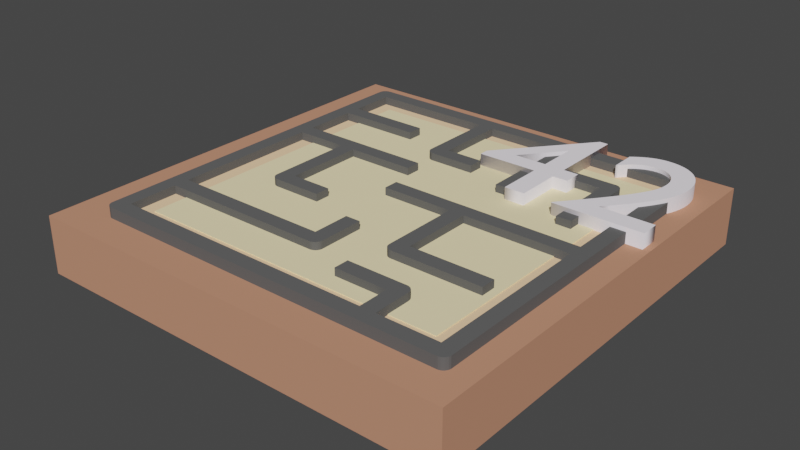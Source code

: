 # Source: box42V2.blend  (saved by Blender 2.82.7; exported with 4.5.12 LTS)
import bpy
from mathutils import Matrix  # noqa: F401  (used for matrix-valued properties, if any)

bpy.ops.wm.read_factory_settings(use_empty=True)
scene = bpy.context.scene
scene.name = 'Scene'

# ---- collections
col_collection = bpy.data.collections.new('Collection'); scene.collection.children.link(col_collection)

# ---- materials (node trees are filled in below, after node groups)
mat_svgmat_544 = bpy.data.materials.new('SVGMat.544')
mat_svgmat_544.use_transparent_shadow = False
mat_svgmat_544.diffuse_color = (1.0, 0.6829, 0.4074, 1.0)
mat_svgmat_543 = bpy.data.materials.new('SVGMat.543')
mat_svgmat_543.use_transparent_shadow = False
mat_svgmat_543.diffuse_color = (1.0, 0.8564, 0.501, 1.0)
mat_svgmat_542 = bpy.data.materials.new('SVGMat.542')
mat_svgmat_542.use_transparent_shadow = False
mat_svgmat_542.diffuse_color = (0.1193, 0.1193, 0.1193, 1.0)
mat_material_002 = bpy.data.materials.new('Material.002')
mat_material_002.use_transparent_shadow = False
mat_material_002.diffuse_color = (0.5647, 0.2705, 0.1714, 1.0)
mat_material_001 = bpy.data.materials.new('Material.001')
mat_material_001.use_transparent_shadow = False
mat_material_001.diffuse_color = (0.9961, 0.9335, 1.0, 1.0)

# ---- material node trees

# ---- world
world_world = bpy.data.worlds.new('World'); scene.world = world_world
world_world.color = (0.05088, 0.05088, 0.05088)
world_world.use_sun_shadow = False
world_world.sun_shadow_jitter_overblur = 0.0

# ---- meshes
me_curve_347 = bpy.data.meshes.new('Curve.347')
me_curve_347.from_pydata([(0.1355, 0.07054, 0.0), (0.1355, 0.002822, 0.0), (0.1072, 0.002822, 0.0), (0.002822, 0.002822, 0.0), (0.002822, 0.02681, 0.0), (0.002822, 0.08747, 0.0), (0.002822, 0.1129, 0.0), (0.002822, 0.1354, 0.0), (0.05503, 0.1354, 0.0), (0.09031, 0.1354, 0.0), (0.1355, 0.1354, 0.0), (0.1355, 0.07054, 0.004179), (0.1355, 0.002822, 0.004179), (0.1072, 0.002822, 0.004179), (0.002822, 0.002822, 0.004179), (0.002822, 0.02681, 0.004179), (0.002822, 0.08747, 0.004179), (0.002822, 0.1129, 0.004179), (0.002822, 0.1354, 0.004179), (0.05503, 0.1354, 0.004179), (0.09031, 0.1354, 0.004179), (0.1355, 0.1354, 0.004179)], [], [(6, 7, 8), (6, 8, 9), (6, 9, 10), (6, 10, 0), (5, 6, 0), (4, 5, 0), (4, 0, 1), (3, 4, 1), (2, 3, 1), (17, 19, 18), (17, 20, 19), (17, 21, 20), (17, 11, 21), (16, 11, 17), (15, 11, 16), (15, 12, 11), (14, 12, 15), (13, 12, 14), (8, 7, 18, 19), (6, 5, 16, 17), (10, 9, 20, 21), (3, 2, 13, 14), (7, 6, 17, 18), (1, 0, 11, 12), (9, 8, 19, 20), (5, 4, 15, 16), (2, 1, 12, 13), (0, 10, 21, 11), (4, 3, 14, 15)])
_uv = me_curve_347.uv_layers.new(name='UVMap')
_uv.uv.foreach_set('vector', [0.6, 0.0, 0.7, 0.0, 0.8, 0.0, 0.6, 0.0, 0.8, 0.0, 0.9, 0.0, 0.6, 0.0, 0.9, 0.0, 1.0, 0.0, 0.6, 0.0, 1.0, 0.0, 0.0, 0.0, 0.5, 0.0, 0.6, 0.0, 0.0, 0.0, 0.4, 0.0, 0.5, 0.0, 0.0, 0.0, 0.4, 0.0, 0.0, 0.0, 0.1, 0.0, 0.3, 0.0, 0.4, 0.0, 0.1, 0.0, 0.2, 0.0, 0.3, 0.0, 0.1, 0.0, 0.6, 0.0, 0.8, 0.0, 0.7, 0.0, 0.6, 0.0, 0.9, 0.0, 0.8, 0.0, 0.6, 0.0, 1.0, 0.0, 0.9, 0.0, 0.6, 0.0, 0.0, 0.0, 1.0, 0.0, 0.5, 0.0, 0.0, 0.0, 0.6, 0.0, 0.4, 0.0, 0.0, 0.0, 0.5, 0.0, 0.4, 0.0, 0.1, 0.0, 0.0, 0.0, 0.3, 0.0, 0.1, 0.0, 0.4, 0.0, 0.2, 0.0, 0.1, 0.0, 0.3, 0.0, 0.8, 0.0, 0.7, 0.0, 0.7, 0.0, 0.8, 0.0, 0.6, 0.0, 0.5, 0.0, 0.5, 0.0, 0.6, 0.0, 1.0, 0.0, 0.9, 0.0, 0.9, 0.0, 1.0, 0.0, 0.3, 0.0, 0.2, 0.0, 0.2, 0.0, 0.3, 0.0, 0.7, 0.0, 0.6, 0.0, 0.6, 0.0, 0.7, 0.0, 0.1, 0.0, 0.0, 0.0, 0.0, 0.0, 0.1, 0.0, 0.9, 0.0, 0.8, 0.0, 0.8, 0.0, 0.9, 0.0, 0.5, 0.0, 0.4, 0.0, 0.4, 0.0, 0.5, 0.0, 0.2, 0.0, 0.1, 0.0, 0.1, 0.0, 0.2, 0.0, 0.0, 0.0, 1.0, 0.0, 1.0, 0.0, 0.0, 0.0, 0.4, 0.0, 0.3, 0.0, 0.3, 0.0, 0.4, 0.0])
me_curve_347.materials.append(mat_svgmat_544)
me_curve_347.use_remesh_fix_poles = True
me_curve_347.use_remesh_preserve_attributes = False
me_curve_347.use_mirror_vertex_groups = False
me_curve_347.update()
me_curve_346 = bpy.data.meshes.new('Curve.346')
me_curve_346.from_pydata([(0.01101, 0.1284, 0.0), (0.127, 0.1284, 0.0), (0.127, 0.01072, 0.0), (0.01101, 0.01072, 0.0), (0.01101, 0.1284, 0.004179), (0.127, 0.1284, 0.004179), (0.127, 0.01072, 0.004179), (0.01101, 0.01072, 0.004179)], [], [(3, 0, 1), (3, 1, 2), (7, 5, 4), (7, 6, 5), (2, 1, 5, 6), (1, 0, 4, 5), (0, 3, 7, 4), (3, 2, 6, 7)])
_uv = me_curve_346.uv_layers.new(name='UVMap')
_uv.uv.foreach_set('vector', [1.0, 0.0, 0.0, 0.0, 0.3333, 0.0, 1.0, 0.0, 0.3333, 0.0, 0.6667, 0.0, 1.0, 0.0, 0.3333, 0.0, 0.0, 0.0, 1.0, 0.0, 0.6667, 0.0, 0.3333, 0.0, 0.6667, 0.0, 0.3333, 0.0, 0.3333, 0.0, 0.6667, 0.0, 0.3333, 0.0, 0.0, 0.0, 0.0, 0.0, 0.3333, 0.0, 0.0, 0.0, 1.0, 0.0, 1.0, 0.0, 0.0, 0.0, 1.0, 0.0, 0.6667, 0.0, 0.6667, 0.0, 1.0, 0.0])
me_curve_346.materials.append(mat_svgmat_543)
me_curve_346.use_remesh_fix_poles = True
me_curve_346.use_remesh_preserve_attributes = False
me_curve_346.use_mirror_vertex_groups = False
me_curve_346.update()
me_curve_345 = bpy.data.meshes.new('Curve.345')
me_curve_345.from_pydata([(0.1355, 0.1383, 0.0), (0.002822, 0.1383, 0.0), (0.002439, 0.1382, 0.0), (0.002072, 0.1382, 0.0), (0.001724, 0.138, 0.0), (0.001398, 0.1379, 0.0), (0.001098, 0.1377, 0.0), (0.0008266, 0.1374, 0.0), (0.000588, 0.1372, 0.0), (0.0003853, 0.1369, 0.0), (0.0002218, 0.1365, 0.0), (0.0001008, 0.1362, 0.0), (2.576e-05, 0.1358, 0.0), (0.0, 0.1354, 0.0), (0.0, 0.1328, 0.0), (0.0, 0.1256, 0.0), (0.0, 0.1147, 0.0), (0.0, 0.1011, 0.0), (0.0, 0.08556, 0.0), (0.0, 0.06913, 0.0), (0.0, 0.05271, 0.0), (0.0, 0.0372, 0.0), (0.0, 0.02354, 0.0), (0.0, 0.01265, 0.0), (0.0, 0.005431, 0.0), (0.0, 0.002822, 0.0), (2.576e-05, 0.002439, 0.0), (0.0001008, 0.002072, 0.0), (0.0002218, 0.001723, 0.0), (0.0003853, 0.001398, 0.0), (0.000588, 0.001098, 0.0), (0.0008266, 0.0008265, 0.0), (0.001098, 0.000588, 0.0), (0.001398, 0.0003853, 0.0), (0.001724, 0.0002218, 0.0), (0.002072, 0.0001008, 0.0), (0.002439, 2.576e-05, 0.0), (0.002822, 0.0, 0.0), (0.005432, 0.0, 0.0), (0.01265, 0.0, 0.0), (0.02355, 0.0, 0.0), (0.03721, 0.0, 0.0), (0.05272, 0.0, 0.0), (0.06915, 0.0, 0.0), (0.08557, 0.0, 0.0), (0.1011, 0.0, 0.0), (0.1147, 0.0, 0.0), (0.1256, 0.0, 0.0), (0.1329, 0.0, 0.0), (0.1355, 0.0, 0.0), (0.1359, 2.576e-05, 0.0), (0.1362, 0.0001008, 0.0), (0.1366, 0.0002218, 0.0), (0.1369, 0.0003853, 0.0), (0.1372, 0.000588, 0.0), (0.1375, 0.0008265, 0.0), (0.1377, 0.001098, 0.0), (0.1379, 0.001398, 0.0), (0.1381, 0.001723, 0.0), (0.1382, 0.002072, 0.0), (0.1383, 0.002439, 0.0), (0.1383, 0.002822, 0.0), (0.1383, 0.005431, 0.0), (0.1383, 0.01265, 0.0), (0.1383, 0.02354, 0.0), (0.1383, 0.0372, 0.0), (0.1383, 0.05271, 0.0), (0.1383, 0.06913, 0.0), (0.1383, 0.08556, 0.0), (0.1383, 0.1011, 0.0), (0.1383, 0.1147, 0.0), (0.1383, 0.1256, 0.0), (0.1383, 0.1328, 0.0), (0.1383, 0.1354, 0.0), (0.1383, 0.1358, 0.0), (0.1382, 0.1362, 0.0), (0.1381, 0.1365, 0.0), (0.1379, 0.1369, 0.0), (0.1377, 0.1372, 0.0), (0.1375, 0.1374, 0.0), (0.1372, 0.1377, 0.0), (0.1369, 0.1379, 0.0), (0.1366, 0.138, 0.0), (0.1362, 0.1382, 0.0), (0.1359, 0.1382, 0.0), (0.1101, 0.005643, 0.0), (0.1101, 0.01975, 0.0), (0.11, 0.02013, 0.0), (0.11, 0.0205, 0.0), (0.1098, 0.02085, 0.0), (0.1097, 0.02118, 0.0), (0.1095, 0.02148, 0.0), (0.1092, 0.02175, 0.0), (0.109, 0.02199, 0.0), (0.1087, 0.02219, 0.0), (0.1083, 0.02235, 0.0), (0.108, 0.02247, 0.0), (0.1076, 0.02255, 0.0), (0.1072, 0.02257, 0.0), (0.1068, 0.02257, 0.0), (0.1056, 0.02257, 0.0), (0.1037, 0.02257, 0.0), (0.1014, 0.02257, 0.0), (0.09875, 0.02257, 0.0), (0.09596, 0.02257, 0.0), (0.09316, 0.02257, 0.0), (0.09052, 0.02257, 0.0), (0.0882, 0.02257, 0.0), (0.08634, 0.02257, 0.0), (0.08511, 0.02257, 0.0), (0.08467, 0.02257, 0.0), (0.08467, 0.01693, 0.0), (0.1044, 0.01693, 0.0), (0.1044, 0.005643, 0.0), (0.005645, 0.005643, 0.0), (0.005645, 0.02398, 0.0), (0.06773, 0.02398, 0.0), (0.06812, 0.02401, 0.0), (0.06849, 0.02409, 0.0), (0.06883, 0.02421, 0.0), (0.06916, 0.02437, 0.0), (0.06946, 0.02457, 0.0), (0.06973, 0.02481, 0.0), (0.06997, 0.02508, 0.0), (0.07017, 0.02538, 0.0), (0.07034, 0.02571, 0.0), (0.07046, 0.02606, 0.0), (0.07053, 0.02642, 0.0), (0.07056, 0.02681, 0.0), (0.07056, 0.02714, 0.0), (0.07056, 0.02806, 0.0), (0.07056, 0.02945, 0.0), (0.07056, 0.0312, 0.0), (0.07056, 0.03317, 0.0), (0.07056, 0.03527, 0.0), (0.07056, 0.03737, 0.0), (0.07056, 0.03935, 0.0), (0.07056, 0.04109, 0.0), (0.07056, 0.04248, 0.0), (0.07056, 0.0434, 0.0), (0.07056, 0.04374, 0.0), (0.06491, 0.04374, 0.0), (0.06491, 0.02963, 0.0), (0.005645, 0.02963, 0.0), (0.005645, 0.08465, 0.0), (0.0254, 0.08465, 0.0), (0.0254, 0.0522, 0.0), (0.02543, 0.05182, 0.0), (0.0255, 0.05145, 0.0), (0.02562, 0.0511, 0.0), (0.02579, 0.05078, 0.0), (0.02599, 0.05048, 0.0), (0.02623, 0.05021, 0.0), (0.0265, 0.04997, 0.0), (0.0268, 0.04976, 0.0), (0.02712, 0.0496, 0.0), (0.02747, 0.04948, 0.0), (0.02784, 0.04941, 0.0), (0.02822, 0.04938, 0.0), (0.02858, 0.04938, 0.0), (0.02958, 0.04938, 0.0), (0.03109, 0.04938, 0.0), (0.03298, 0.04938, 0.0), (0.03512, 0.04938, 0.0), (0.0374, 0.04938, 0.0), (0.03967, 0.04938, 0.0), (0.04181, 0.04938, 0.0), (0.0437, 0.04938, 0.0), (0.04521, 0.04938, 0.0), (0.04621, 0.04938, 0.0), (0.04657, 0.04938, 0.0), (0.04657, 0.05502, 0.0), (0.03105, 0.05502, 0.0), (0.03105, 0.08465, 0.0), (0.05645, 0.08465, 0.0), (0.05645, 0.09029, 0.0), (0.005645, 0.09029, 0.0), (0.005645, 0.11, 0.0), (0.03669, 0.11, 0.0), (0.03669, 0.1157, 0.0), (0.005645, 0.1157, 0.0), (0.005645, 0.1326, 0.0), (0.05221, 0.1326, 0.0), (0.05221, 0.103, 0.0), (0.05224, 0.1026, 0.0), (0.05231, 0.1022, 0.0), (0.05243, 0.1019, 0.0), (0.0526, 0.1016, 0.0), (0.0528, 0.1013, 0.0), (0.05304, 0.101, 0.0), (0.05331, 0.1008, 0.0), (0.05361, 0.1006, 0.0), (0.05394, 0.1004, 0.0), (0.05428, 0.1003, 0.0), (0.05465, 0.1002, 0.0), (0.05503, 0.1002, 0.0), (0.05537, 0.1002, 0.0), (0.05629, 0.1002, 0.0), (0.05768, 0.1002, 0.0), (0.05942, 0.1002, 0.0), (0.0614, 0.1002, 0.0), (0.0635, 0.1002, 0.0), (0.0656, 0.1002, 0.0), (0.06758, 0.1002, 0.0), (0.06932, 0.1002, 0.0), (0.07071, 0.1002, 0.0), (0.07163, 0.1002, 0.0), (0.07197, 0.1002, 0.0), (0.07197, 0.1058, 0.0), (0.05786, 0.1058, 0.0), (0.05786, 0.1326, 0.0), (0.08749, 0.1326, 0.0), (0.08749, 0.09312, 0.0), (0.09314, 0.09312, 0.0), (0.09314, 0.1129, 0.0), (0.1157, 0.1129, 0.0), (0.1157, 0.08606, 0.0), (0.1214, 0.08606, 0.0), (0.1214, 0.1157, 0.0), (0.1213, 0.1161, 0.0), (0.1213, 0.1164, 0.0), (0.1211, 0.1168, 0.0), (0.121, 0.1171, 0.0), (0.1208, 0.1174, 0.0), (0.1205, 0.1177, 0.0), (0.1203, 0.1179, 0.0), (0.12, 0.1181, 0.0), (0.1196, 0.1183, 0.0), (0.1193, 0.1184, 0.0), (0.1189, 0.1185, 0.0), (0.1185, 0.1185, 0.0), (0.118, 0.1185, 0.0), (0.1167, 0.1185, 0.0), (0.1146, 0.1185, 0.0), (0.112, 0.1185, 0.0), (0.109, 0.1185, 0.0), (0.1058, 0.1185, 0.0), (0.1027, 0.1185, 0.0), (0.09972, 0.1185, 0.0), (0.0971, 0.1185, 0.0), (0.09502, 0.1185, 0.0), (0.09364, 0.1185, 0.0), (0.09314, 0.1185, 0.0), (0.09314, 0.1326, 0.0), (0.1326, 0.1326, 0.0), (0.1326, 0.07336, 0.0), (0.06068, 0.07336, 0.0), (0.06068, 0.06772, 0.0), (0.08749, 0.06772, 0.0), (0.08749, 0.03809, 0.0), (0.08752, 0.03771, 0.0), (0.08759, 0.03734, 0.0), (0.08771, 0.03699, 0.0), (0.08788, 0.03667, 0.0), (0.08808, 0.03637, 0.0), (0.08832, 0.0361, 0.0), (0.08859, 0.03586, 0.0), (0.08889, 0.03566, 0.0), (0.08921, 0.03549, 0.0), (0.08956, 0.03537, 0.0), (0.08993, 0.0353, 0.0), (0.09031, 0.03527, 0.0), (0.09098, 0.03527, 0.0), (0.09282, 0.03527, 0.0), (0.0956, 0.03527, 0.0), (0.09909, 0.03527, 0.0), (0.1031, 0.03527, 0.0), (0.1072, 0.03527, 0.0), (0.1114, 0.03527, 0.0), (0.1154, 0.03527, 0.0), (0.1189, 0.03527, 0.0), (0.1217, 0.03527, 0.0), (0.1235, 0.03527, 0.0), (0.1242, 0.03527, 0.0), (0.1242, 0.04091, 0.0), (0.09314, 0.04091, 0.0), (0.09314, 0.06772, 0.0), (0.1326, 0.06772, 0.0), (0.1326, 0.005643, 0.0), (0.1355, 0.1383, 0.004179), (0.002822, 0.1383, 0.004179), (0.002439, 0.1382, 0.004179), (0.002072, 0.1382, 0.004179), (0.001724, 0.138, 0.004179), (0.001398, 0.1379, 0.004179), (0.001098, 0.1377, 0.004179), (0.0008266, 0.1374, 0.004179), (0.000588, 0.1372, 0.004179), (0.0003853, 0.1369, 0.004179), (0.0002218, 0.1365, 0.004179), (0.0001008, 0.1362, 0.004179), (2.576e-05, 0.1358, 0.004179), (0.0, 0.1354, 0.004179), (0.0, 0.1328, 0.004179), (0.0, 0.1256, 0.004179), (0.0, 0.1147, 0.004179), (0.0, 0.1011, 0.004179), (0.0, 0.08556, 0.004179), (0.0, 0.06913, 0.004179), (0.0, 0.05271, 0.004179), (0.0, 0.0372, 0.004179), (0.0, 0.02354, 0.004179), (0.0, 0.01265, 0.004179), (0.0, 0.005431, 0.004179), (0.0, 0.002822, 0.004179), (2.576e-05, 0.002439, 0.004179), (0.0001008, 0.002072, 0.004179), (0.0002218, 0.001723, 0.004179), (0.0003853, 0.001398, 0.004179), (0.000588, 0.001098, 0.004179), (0.0008266, 0.0008265, 0.004179), (0.001098, 0.000588, 0.004179), (0.001398, 0.0003853, 0.004179), (0.001724, 0.0002218, 0.004179), (0.002072, 0.0001008, 0.004179), (0.002439, 2.576e-05, 0.004179), (0.002822, 0.0, 0.004179), (0.005432, 0.0, 0.004179), (0.01265, 0.0, 0.004179), (0.02355, 0.0, 0.004179), (0.03721, 0.0, 0.004179), (0.05272, 0.0, 0.004179), (0.06915, 0.0, 0.004179), (0.08557, 0.0, 0.004179), (0.1011, 0.0, 0.004179), (0.1147, 0.0, 0.004179), (0.1256, 0.0, 0.004179), (0.1329, 0.0, 0.004179), (0.1355, 0.0, 0.004179), (0.1359, 2.576e-05, 0.004179), (0.1362, 0.0001008, 0.004179), (0.1366, 0.0002218, 0.004179), (0.1369, 0.0003853, 0.004179), (0.1372, 0.000588, 0.004179), (0.1375, 0.0008265, 0.004179), (0.1377, 0.001098, 0.004179), (0.1379, 0.001398, 0.004179), (0.1381, 0.001723, 0.004179), (0.1382, 0.002072, 0.004179), (0.1383, 0.002439, 0.004179), (0.1383, 0.002822, 0.004179), (0.1383, 0.005431, 0.004179), (0.1383, 0.01265, 0.004179), (0.1383, 0.02354, 0.004179), (0.1383, 0.0372, 0.004179), (0.1383, 0.05271, 0.004179), (0.1383, 0.06913, 0.004179), (0.1383, 0.08556, 0.004179), (0.1383, 0.1011, 0.004179), (0.1383, 0.1147, 0.004179), (0.1383, 0.1256, 0.004179), (0.1383, 0.1328, 0.004179), (0.1383, 0.1354, 0.004179), (0.1383, 0.1358, 0.004179), (0.1382, 0.1362, 0.004179), (0.1381, 0.1365, 0.004179), (0.1379, 0.1369, 0.004179), (0.1377, 0.1372, 0.004179), (0.1375, 0.1374, 0.004179), (0.1372, 0.1377, 0.004179), (0.1369, 0.1379, 0.004179), (0.1366, 0.138, 0.004179), (0.1362, 0.1382, 0.004179), (0.1359, 0.1382, 0.004179), (0.1101, 0.005643, 0.004179), (0.1101, 0.01975, 0.004179), (0.11, 0.02013, 0.004179), (0.11, 0.0205, 0.004179), (0.1098, 0.02085, 0.004179), (0.1097, 0.02118, 0.004179), (0.1095, 0.02148, 0.004179), (0.1092, 0.02175, 0.004179), (0.109, 0.02199, 0.004179), (0.1087, 0.02219, 0.004179), (0.1083, 0.02235, 0.004179), (0.108, 0.02247, 0.004179), (0.1076, 0.02255, 0.004179), (0.1072, 0.02257, 0.004179), (0.1068, 0.02257, 0.004179), (0.1056, 0.02257, 0.004179), (0.1037, 0.02257, 0.004179), (0.1014, 0.02257, 0.004179), (0.09875, 0.02257, 0.004179), (0.09596, 0.02257, 0.004179), (0.09316, 0.02257, 0.004179), (0.09052, 0.02257, 0.004179), (0.0882, 0.02257, 0.004179), (0.08634, 0.02257, 0.004179), (0.08511, 0.02257, 0.004179), (0.08467, 0.02257, 0.004179), (0.08467, 0.01693, 0.004179), (0.1044, 0.01693, 0.004179), (0.1044, 0.005643, 0.004179), (0.005645, 0.005643, 0.004179), (0.005645, 0.02398, 0.004179), (0.06773, 0.02398, 0.004179), (0.06812, 0.02401, 0.004179), (0.06849, 0.02409, 0.004179), (0.06883, 0.02421, 0.004179), (0.06916, 0.02437, 0.004179), (0.06946, 0.02457, 0.004179), (0.06973, 0.02481, 0.004179), (0.06997, 0.02508, 0.004179), (0.07017, 0.02538, 0.004179), (0.07034, 0.02571, 0.004179), (0.07046, 0.02606, 0.004179), (0.07053, 0.02642, 0.004179), (0.07056, 0.02681, 0.004179), (0.07056, 0.02714, 0.004179), (0.07056, 0.02806, 0.004179), (0.07056, 0.02945, 0.004179), (0.07056, 0.0312, 0.004179), (0.07056, 0.03317, 0.004179), (0.07056, 0.03527, 0.004179), (0.07056, 0.03737, 0.004179), (0.07056, 0.03935, 0.004179), (0.07056, 0.04109, 0.004179), (0.07056, 0.04248, 0.004179), (0.07056, 0.0434, 0.004179), (0.07056, 0.04374, 0.004179), (0.06491, 0.04374, 0.004179), (0.06491, 0.02963, 0.004179), (0.005645, 0.02963, 0.004179), (0.005645, 0.08465, 0.004179), (0.0254, 0.08465, 0.004179), (0.0254, 0.0522, 0.004179), (0.02543, 0.05182, 0.004179), (0.0255, 0.05145, 0.004179), (0.02562, 0.0511, 0.004179), (0.02579, 0.05078, 0.004179), (0.02599, 0.05048, 0.004179), (0.02623, 0.05021, 0.004179), (0.0265, 0.04997, 0.004179), (0.0268, 0.04976, 0.004179), (0.02712, 0.0496, 0.004179), (0.02747, 0.04948, 0.004179), (0.02784, 0.04941, 0.004179), (0.02822, 0.04938, 0.004179), (0.02858, 0.04938, 0.004179), (0.02958, 0.04938, 0.004179), (0.03109, 0.04938, 0.004179), (0.03298, 0.04938, 0.004179), (0.03512, 0.04938, 0.004179), (0.0374, 0.04938, 0.004179), (0.03967, 0.04938, 0.004179), (0.04181, 0.04938, 0.004179), (0.0437, 0.04938, 0.004179), (0.04521, 0.04938, 0.004179), (0.04621, 0.04938, 0.004179), (0.04657, 0.04938, 0.004179), (0.04657, 0.05502, 0.004179), (0.03105, 0.05502, 0.004179), (0.03105, 0.08465, 0.004179), (0.05645, 0.08465, 0.004179), (0.05645, 0.09029, 0.004179), (0.005645, 0.09029, 0.004179), (0.005645, 0.11, 0.004179), (0.03669, 0.11, 0.004179), (0.03669, 0.1157, 0.004179), (0.005645, 0.1157, 0.004179), (0.005645, 0.1326, 0.004179), (0.05221, 0.1326, 0.004179), (0.05221, 0.103, 0.004179), (0.05224, 0.1026, 0.004179), (0.05231, 0.1022, 0.004179), (0.05243, 0.1019, 0.004179), (0.0526, 0.1016, 0.004179), (0.0528, 0.1013, 0.004179), (0.05304, 0.101, 0.004179), (0.05331, 0.1008, 0.004179), (0.05361, 0.1006, 0.004179), (0.05394, 0.1004, 0.004179), (0.05428, 0.1003, 0.004179), (0.05465, 0.1002, 0.004179), (0.05503, 0.1002, 0.004179), (0.05537, 0.1002, 0.004179), (0.05629, 0.1002, 0.004179), (0.05768, 0.1002, 0.004179), (0.05942, 0.1002, 0.004179), (0.0614, 0.1002, 0.004179), (0.0635, 0.1002, 0.004179), (0.0656, 0.1002, 0.004179), (0.06758, 0.1002, 0.004179), (0.06932, 0.1002, 0.004179), (0.07071, 0.1002, 0.004179), (0.07163, 0.1002, 0.004179), (0.07197, 0.1002, 0.004179), (0.07197, 0.1058, 0.004179), (0.05786, 0.1058, 0.004179), (0.05786, 0.1326, 0.004179), (0.08749, 0.1326, 0.004179), (0.08749, 0.09312, 0.004179), (0.09314, 0.09312, 0.004179), (0.09314, 0.1129, 0.004179), (0.1157, 0.1129, 0.004179), (0.1157, 0.08606, 0.004179), (0.1214, 0.08606, 0.004179), (0.1214, 0.1157, 0.004179), (0.1213, 0.1161, 0.004179), (0.1213, 0.1164, 0.004179), (0.1211, 0.1168, 0.004179), (0.121, 0.1171, 0.004179), (0.1208, 0.1174, 0.004179), (0.1205, 0.1177, 0.004179), (0.1203, 0.1179, 0.004179), (0.12, 0.1181, 0.004179), (0.1196, 0.1183, 0.004179), (0.1193, 0.1184, 0.004179), (0.1189, 0.1185, 0.004179), (0.1185, 0.1185, 0.004179), (0.118, 0.1185, 0.004179), (0.1167, 0.1185, 0.004179), (0.1146, 0.1185, 0.004179), (0.112, 0.1185, 0.004179), (0.109, 0.1185, 0.004179), (0.1058, 0.1185, 0.004179), (0.1027, 0.1185, 0.004179), (0.09972, 0.1185, 0.004179), (0.0971, 0.1185, 0.004179), (0.09502, 0.1185, 0.004179), (0.09364, 0.1185, 0.004179), (0.09314, 0.1185, 0.004179), (0.09314, 0.1326, 0.004179), (0.1326, 0.1326, 0.004179), (0.1326, 0.07336, 0.004179), (0.06068, 0.07336, 0.004179), (0.06068, 0.06772, 0.004179), (0.08749, 0.06772, 0.004179), (0.08749, 0.03809, 0.004179), (0.08752, 0.03771, 0.004179), (0.08759, 0.03734, 0.004179), (0.08771, 0.03699, 0.004179), (0.08788, 0.03667, 0.004179), (0.08808, 0.03637, 0.004179), (0.08832, 0.0361, 0.004179), (0.08859, 0.03586, 0.004179), (0.08889, 0.03566, 0.004179), (0.08921, 0.03549, 0.004179), (0.08956, 0.03537, 0.004179), (0.08993, 0.0353, 0.004179), (0.09031, 0.03527, 0.004179), (0.09098, 0.03527, 0.004179), (0.09282, 0.03527, 0.004179), (0.0956, 0.03527, 0.004179), (0.09909, 0.03527, 0.004179), (0.1031, 0.03527, 0.004179), (0.1072, 0.03527, 0.004179), (0.1114, 0.03527, 0.004179), (0.1154, 0.03527, 0.004179), (0.1189, 0.03527, 0.004179), (0.1217, 0.03527, 0.004179), (0.1235, 0.03527, 0.004179), (0.1242, 0.03527, 0.004179), (0.1242, 0.04091, 0.004179), (0.09314, 0.04091, 0.004179), (0.09314, 0.06772, 0.004179), (0.1326, 0.06772, 0.004179), (0.1326, 0.005643, 0.004179)], [], [(2, 1, 0), (2, 0, 84), (3, 2, 84), (3, 84, 83), (4, 3, 83), (4, 83, 82), (5, 4, 82), (5, 82, 81), (6, 5, 81), (6, 81, 80), (7, 6, 80), (7, 80, 79), (8, 7, 79), (8, 79, 78), (9, 8, 78), (9, 78, 77), (10, 9, 77), (10, 77, 76), (11, 10, 76), (11, 76, 75), (12, 11, 75), (12, 75, 74), (13, 12, 74), (13, 74, 73), (14, 13, 73), (14, 73, 72), (15, 14, 181), (181, 14, 72), (181, 72, 182), (182, 72, 210), (210, 72, 243), (243, 72, 244), (244, 72, 71), (15, 181, 180), (183, 182, 210), (183, 210, 209), (211, 210, 243), (212, 211, 243), (212, 243, 242), (245, 244, 71), (16, 15, 180), (245, 71, 70), (212, 242, 241), (212, 241, 214), (214, 241, 240), (214, 240, 239), (214, 239, 238), (214, 238, 237), (214, 237, 236), (214, 236, 235), (214, 235, 234), (214, 234, 233), (214, 233, 232), (214, 232, 231), (214, 231, 230), (214, 230, 229), (214, 229, 228), (214, 228, 227), (214, 227, 226), (214, 226, 225), (214, 225, 224), (214, 224, 223), (214, 223, 222), (214, 222, 221), (214, 221, 220), (214, 220, 219), (214, 219, 218), (16, 180, 179), (16, 179, 178), (214, 218, 215), (215, 218, 217), (17, 16, 177), (177, 16, 178), (245, 70, 69), (212, 214, 213), (216, 215, 217), (17, 177, 176), (183, 209, 208), (183, 208, 207), (184, 183, 207), (185, 184, 207), (186, 185, 207), (187, 186, 207), (188, 187, 207), (189, 188, 207), (18, 17, 176), (245, 69, 68), (190, 189, 207), (191, 190, 207), (192, 191, 207), (193, 192, 207), (194, 193, 207), (195, 194, 207), (196, 195, 207), (197, 196, 207), (198, 197, 207), (199, 198, 207), (200, 199, 207), (201, 200, 207), (202, 201, 207), (203, 202, 207), (204, 203, 207), (205, 204, 207), (206, 205, 207), (18, 176, 175), (18, 175, 174), (19, 18, 144), (144, 18, 174), (245, 68, 67), (19, 144, 143), (145, 144, 174), (146, 145, 173), (173, 145, 174), (146, 173, 172), (247, 246, 245), (247, 245, 67), (20, 19, 143), (247, 67, 248), (248, 67, 276), (276, 67, 277), (277, 67, 66), (249, 248, 276), (249, 276, 275), (278, 277, 66), (146, 172, 171), (146, 171, 170), (21, 20, 143), (278, 66, 65), (147, 146, 170), (148, 147, 170), (149, 148, 170), (150, 149, 170), (151, 150, 170), (152, 151, 170), (153, 152, 170), (154, 153, 170), (155, 154, 170), (156, 155, 170), (157, 156, 170), (158, 157, 170), (159, 158, 170), (160, 159, 170), (161, 160, 170), (162, 161, 170), (163, 162, 170), (164, 163, 170), (165, 164, 170), (166, 165, 170), (167, 166, 170), (168, 167, 170), (169, 168, 170), (142, 141, 140), (142, 140, 139), (142, 139, 138), (142, 138, 137), (142, 137, 136), (249, 275, 274), (249, 274, 273), (142, 136, 135), (250, 249, 273), (251, 250, 273), (142, 135, 134), (252, 251, 273), (22, 21, 143), (278, 65, 64), (253, 252, 273), (254, 253, 273), (255, 254, 273), (256, 255, 273), (257, 256, 273), (258, 257, 273), (259, 258, 273), (260, 259, 273), (261, 260, 273), (142, 134, 133), (262, 261, 273), (263, 262, 273), (264, 263, 273), (265, 264, 273), (266, 265, 273), (267, 266, 273), (268, 267, 273), (269, 268, 273), (270, 269, 273), (271, 270, 273), (272, 271, 273), (142, 133, 132), (142, 132, 131), (22, 143, 142), (22, 142, 131), (22, 131, 115), (115, 131, 130), (115, 130, 129), (115, 129, 128), (115, 128, 127), (115, 127, 126), (115, 126, 125), (115, 125, 124), (115, 124, 123), (115, 123, 122), (115, 122, 121), (115, 121, 120), (115, 120, 119), (115, 119, 118), (115, 118, 117), (115, 117, 116), (22, 115, 114), (23, 22, 114), (278, 64, 63), (111, 110, 109), (111, 109, 108), (111, 108, 107), (111, 107, 106), (111, 106, 105), (111, 105, 104), (111, 104, 103), (111, 103, 102), (111, 102, 101), (111, 101, 100), (111, 100, 99), (111, 99, 98), (111, 98, 97), (111, 97, 96), (111, 96, 95), (111, 95, 94), (111, 94, 93), (111, 93, 92), (111, 92, 91), (111, 91, 90), (111, 90, 89), (111, 89, 88), (111, 88, 87), (111, 87, 86), (111, 86, 112), (112, 86, 85), (113, 112, 85), (24, 23, 114), (278, 63, 62), (24, 114, 113), (24, 113, 85), (24, 85, 278), (24, 278, 62), (25, 24, 62), (25, 62, 61), (26, 25, 61), (26, 61, 60), (27, 26, 60), (27, 60, 59), (28, 27, 59), (28, 59, 58), (29, 28, 58), (29, 58, 57), (30, 29, 57), (30, 57, 56), (31, 30, 56), (31, 56, 55), (32, 31, 55), (32, 55, 54), (33, 32, 54), (33, 54, 53), (34, 33, 53), (34, 53, 52), (35, 34, 52), (35, 52, 51), (36, 35, 51), (36, 51, 50), (37, 36, 50), (37, 50, 49), (38, 37, 49), (39, 38, 49), (40, 39, 49), (41, 40, 49), (42, 41, 49), (43, 42, 49), (44, 43, 49), (45, 44, 49), (46, 45, 49), (47, 46, 49), (48, 47, 49), (281, 279, 280), (281, 363, 279), (282, 363, 281), (282, 362, 363), (283, 362, 282), (283, 361, 362), (284, 361, 283), (284, 360, 361), (285, 360, 284), (285, 359, 360), (286, 359, 285), (286, 358, 359), (287, 358, 286), (287, 357, 358), (288, 357, 287), (288, 356, 357), (289, 356, 288), (289, 355, 356), (290, 355, 289), (290, 354, 355), (291, 354, 290), (291, 353, 354), (292, 353, 291), (292, 352, 353), (293, 352, 292), (293, 351, 352), (294, 460, 293), (460, 351, 293), (460, 461, 351), (461, 489, 351), (489, 522, 351), (522, 523, 351), (523, 350, 351), (294, 459, 460), (462, 489, 461), (462, 488, 489), (490, 522, 489), (491, 522, 490), (491, 521, 522), (524, 350, 523), (295, 459, 294), (524, 349, 350), (491, 520, 521), (491, 493, 520), (493, 519, 520), (493, 518, 519), (493, 517, 518), (493, 516, 517), (493, 515, 516), (493, 514, 515), (493, 513, 514), (493, 512, 513), (493, 511, 512), (493, 510, 511), (493, 509, 510), (493, 508, 509), (493, 507, 508), (493, 506, 507), (493, 505, 506), (493, 504, 505), (493, 503, 504), (493, 502, 503), (493, 501, 502), (493, 500, 501), (493, 499, 500), (493, 498, 499), (493, 497, 498), (295, 458, 459), (295, 457, 458), (493, 494, 497), (494, 496, 497), (296, 456, 295), (456, 457, 295), (524, 348, 349), (491, 492, 493), (495, 496, 494), (296, 455, 456), (462, 487, 488), (462, 486, 487), (463, 486, 462), (464, 486, 463), (465, 486, 464), (466, 486, 465), (467, 486, 466), (468, 486, 467), (297, 455, 296), (524, 347, 348), (469, 486, 468), (470, 486, 469), (471, 486, 470), (472, 486, 471), (473, 486, 472), (474, 486, 473), (475, 486, 474), (476, 486, 475), (477, 486, 476), (478, 486, 477), (479, 486, 478), (480, 486, 479), (481, 486, 480), (482, 486, 481), (483, 486, 482), (484, 486, 483), (485, 486, 484), (297, 454, 455), (297, 453, 454), (298, 423, 297), (423, 453, 297), (524, 346, 347), (298, 422, 423), (424, 453, 423), (425, 452, 424), (452, 453, 424), (425, 451, 452), (526, 524, 525), (526, 346, 524), (299, 422, 298), (526, 527, 346), (527, 555, 346), (555, 556, 346), (556, 345, 346), (528, 555, 527), (528, 554, 555), (557, 345, 556), (425, 450, 451), (425, 449, 450), (300, 422, 299), (557, 344, 345), (426, 449, 425), (427, 449, 426), (428, 449, 427), (429, 449, 428), (430, 449, 429), (431, 449, 430), (432, 449, 431), (433, 449, 432), (434, 449, 433), (435, 449, 434), (436, 449, 435), (437, 449, 436), (438, 449, 437), (439, 449, 438), (440, 449, 439), (441, 449, 440), (442, 449, 441), (443, 449, 442), (444, 449, 443), (445, 449, 444), (446, 449, 445), (447, 449, 446), (448, 449, 447), (421, 419, 420), (421, 418, 419), (421, 417, 418), (421, 416, 417), (421, 415, 416), (528, 553, 554), (528, 552, 553), (421, 414, 415), (529, 552, 528), (530, 552, 529), (421, 413, 414), (531, 552, 530), (301, 422, 300), (557, 343, 344), (532, 552, 531), (533, 552, 532), (534, 552, 533), (535, 552, 534), (536, 552, 535), (537, 552, 536), (538, 552, 537), (539, 552, 538), (540, 552, 539), (421, 412, 413), (541, 552, 540), (542, 552, 541), (543, 552, 542), (544, 552, 543), (545, 552, 544), (546, 552, 545), (547, 552, 546), (548, 552, 547), (549, 552, 548), (550, 552, 549), (551, 552, 550), (421, 411, 412), (421, 410, 411), (301, 421, 422), (301, 410, 421), (301, 394, 410), (394, 409, 410), (394, 408, 409), (394, 407, 408), (394, 406, 407), (394, 405, 406), (394, 404, 405), (394, 403, 404), (394, 402, 403), (394, 401, 402), (394, 400, 401), (394, 399, 400), (394, 398, 399), (394, 397, 398), (394, 396, 397), (394, 395, 396), (301, 393, 394), (302, 393, 301), (557, 342, 343), (390, 388, 389), (390, 387, 388), (390, 386, 387), (390, 385, 386), (390, 384, 385), (390, 383, 384), (390, 382, 383), (390, 381, 382), (390, 380, 381), (390, 379, 380), (390, 378, 379), (390, 377, 378), (390, 376, 377), (390, 375, 376), (390, 374, 375), (390, 373, 374), (390, 372, 373), (390, 371, 372), (390, 370, 371), (390, 369, 370), (390, 368, 369), (390, 367, 368), (390, 366, 367), (390, 365, 366), (390, 391, 365), (391, 364, 365), (392, 364, 391), (303, 393, 302), (557, 341, 342), (303, 392, 393), (303, 364, 392), (303, 557, 364), (303, 341, 557), (304, 341, 303), (304, 340, 341), (305, 340, 304), (305, 339, 340), (306, 339, 305), (306, 338, 339), (307, 338, 306), (307, 337, 338), (308, 337, 307), (308, 336, 337), (309, 336, 308), (309, 335, 336), (310, 335, 309), (310, 334, 335), (311, 334, 310), (311, 333, 334), (312, 333, 311), (312, 332, 333), (313, 332, 312), (313, 331, 332), (314, 331, 313), (314, 330, 331), (315, 330, 314), (315, 329, 330), (316, 329, 315), (316, 328, 329), (317, 328, 316), (318, 328, 317), (319, 328, 318), (320, 328, 319), (321, 328, 320), (322, 328, 321), (323, 328, 322), (324, 328, 323), (325, 328, 324), (326, 328, 325), (327, 328, 326), (180, 181, 460, 459), (156, 157, 436, 435), (182, 183, 462, 461), (68, 69, 348, 347), (61, 62, 341, 340), (157, 158, 437, 436), (189, 190, 469, 468), (25, 26, 305, 304), (130, 131, 410, 409), (209, 210, 489, 488), (158, 159, 438, 437), (190, 191, 470, 469), (210, 211, 490, 489), (129, 130, 409, 408), (60, 61, 340, 339), (159, 160, 439, 438), (191, 192, 471, 470), (211, 212, 491, 490), (26, 27, 306, 305), (128, 129, 408, 407), (160, 161, 440, 439), (192, 193, 472, 471), (127, 128, 407, 406), (242, 243, 522, 521), (59, 60, 339, 338), (161, 162, 441, 440), (193, 194, 473, 472), (244, 245, 524, 523), (27, 28, 307, 306), (126, 127, 406, 405), (162, 163, 442, 441), (194, 195, 474, 473), (15, 16, 295, 294), (125, 126, 405, 404), (58, 59, 338, 337), (163, 164, 443, 442), (195, 196, 475, 474), (28, 29, 308, 307), (124, 125, 404, 403), (70, 71, 350, 349), (164, 165, 444, 443), (196, 197, 476, 475), (123, 124, 403, 402), (241, 242, 521, 520), (57, 58, 337, 336), (165, 166, 445, 444), (197, 198, 477, 476), (29, 30, 309, 308), (122, 123, 402, 401), (166, 167, 446, 445), (198, 199, 478, 477), (121, 122, 401, 400), (240, 241, 520, 519), (56, 57, 336, 335), (167, 168, 447, 446), (199, 200, 479, 478), (30, 31, 310, 309), (120, 121, 400, 399), (239, 240, 519, 518), (168, 169, 448, 447), (200, 201, 480, 479), (119, 120, 399, 398), (169, 170, 449, 448), (238, 239, 518, 517), (55, 56, 335, 334), (141, 142, 421, 420), (201, 202, 481, 480), (31, 32, 311, 310), (118, 119, 398, 397), (237, 238, 517, 516), (140, 141, 420, 419), (202, 203, 482, 481), (117, 118, 397, 396), (236, 237, 516, 515), (54, 55, 334, 333), (115, 116, 395, 394), (139, 140, 419, 418), (203, 204, 483, 482), (32, 33, 312, 311), (116, 117, 396, 395), (235, 236, 515, 514), (138, 139, 418, 417), (204, 205, 484, 483), (114, 115, 394, 393), (234, 235, 514, 513), (53, 54, 333, 332), (22, 23, 302, 301), (137, 138, 417, 416), (205, 206, 485, 484), (33, 34, 313, 312), (206, 207, 486, 485), (233, 234, 513, 512), (1, 2, 281, 280), (136, 137, 416, 415), (63, 64, 343, 342), (175, 176, 455, 454), (232, 233, 512, 511), (52, 53, 332, 331), (0, 1, 280, 279), (110, 111, 390, 389), (274, 275, 554, 553), (34, 35, 314, 313), (174, 175, 454, 453), (231, 232, 511, 510), (84, 0, 279, 363), (109, 110, 389, 388), (273, 274, 553, 552), (18, 19, 298, 297), (2, 3, 282, 281), (230, 231, 510, 509), (51, 52, 331, 330), (108, 109, 388, 387), (135, 136, 415, 414), (35, 36, 315, 314), (249, 250, 529, 528), (229, 230, 509, 508), (83, 84, 363, 362), (107, 108, 387, 386), (3, 4, 283, 282), (250, 251, 530, 529), (67, 68, 347, 346), (228, 229, 508, 507), (50, 51, 330, 329), (106, 107, 386, 385), (36, 37, 316, 315), (143, 144, 423, 422), (227, 228, 507, 506), (82, 83, 362, 361), (105, 106, 385, 384), (134, 135, 414, 413), (144, 145, 424, 423), (4, 5, 284, 283), (251, 252, 531, 530), (226, 227, 506, 505), (49, 50, 329, 328), (104, 105, 384, 383), (145, 146, 425, 424), (37, 38, 317, 316), (21, 22, 301, 300), (225, 226, 505, 504), (81, 82, 361, 360), (103, 104, 383, 382), (38, 39, 318, 317), (5, 6, 285, 284), (173, 174, 453, 452), (224, 225, 504, 503), (102, 103, 382, 381), (64, 65, 344, 343), (39, 40, 319, 318), (252, 253, 532, 531), (172, 173, 452, 451), (223, 224, 503, 502), (80, 81, 360, 359), (101, 102, 381, 380), (246, 247, 526, 525), (40, 41, 320, 319), (6, 7, 286, 285), (253, 254, 533, 532), (222, 223, 502, 501), (100, 101, 380, 379), (245, 246, 525, 524), (41, 42, 321, 320), (254, 255, 534, 533), (221, 222, 501, 500), (79, 80, 359, 358), (99, 100, 379, 378), (19, 20, 299, 298), (42, 43, 322, 321), (7, 8, 287, 286), (255, 256, 535, 534), (220, 221, 500, 499), (98, 99, 378, 377), (247, 248, 527, 526), (43, 44, 323, 322), (256, 257, 536, 535), (219, 220, 499, 498), (78, 79, 358, 357), (97, 98, 377, 376), (44, 45, 324, 323), (8, 9, 288, 287), (257, 258, 537, 536), (218, 219, 498, 497), (96, 97, 376, 375), (276, 277, 556, 555), (45, 46, 325, 324), (258, 259, 538, 537), (179, 180, 459, 458), (77, 78, 357, 356), (95, 96, 375, 374), (46, 47, 326, 325), (9, 10, 289, 288), (259, 260, 539, 538), (66, 67, 346, 345), (178, 179, 458, 457), (94, 95, 374, 373), (248, 249, 528, 527), (214, 215, 494, 493), (47, 48, 327, 326), (260, 261, 540, 539), (48, 49, 328, 327), (76, 77, 356, 355), (93, 94, 373, 372), (10, 11, 290, 289), (275, 276, 555, 554), (217, 218, 497, 496), (92, 93, 372, 371), (133, 134, 413, 412), (277, 278, 557, 556), (16, 17, 296, 295), (261, 262, 541, 540), (75, 76, 355, 354), (91, 92, 371, 370), (11, 12, 291, 290), (262, 263, 542, 541), (171, 172, 451, 450), (177, 178, 457, 456), (90, 91, 370, 369), (263, 264, 543, 542), (170, 171, 450, 449), (69, 70, 349, 348), (74, 75, 354, 353), (89, 90, 369, 368), (20, 21, 300, 299), (212, 213, 492, 491), (12, 13, 292, 291), (264, 265, 544, 543), (213, 214, 493, 492), (88, 89, 368, 367), (215, 216, 495, 494), (265, 266, 545, 544), (65, 66, 345, 344), (216, 217, 496, 495), (73, 74, 353, 352), (87, 88, 367, 366), (146, 147, 426, 425), (13, 14, 293, 292), (266, 267, 546, 545), (176, 177, 456, 455), (86, 87, 366, 365), (147, 148, 427, 426), (111, 112, 391, 390), (267, 268, 547, 546), (208, 209, 488, 487), (72, 73, 352, 351), (148, 149, 428, 427), (14, 15, 294, 293), (268, 269, 548, 547), (207, 208, 487, 486), (85, 86, 365, 364), (149, 150, 429, 428), (183, 184, 463, 462), (112, 113, 392, 391), (269, 270, 549, 548), (150, 151, 430, 429), (184, 185, 464, 463), (181, 182, 461, 460), (23, 24, 303, 302), (270, 271, 550, 549), (151, 152, 431, 430), (185, 186, 465, 464), (271, 272, 551, 550), (62, 63, 342, 341), (272, 273, 552, 551), (152, 153, 432, 431), (186, 187, 466, 465), (113, 114, 393, 392), (132, 133, 412, 411), (153, 154, 433, 432), (187, 188, 467, 466), (243, 244, 523, 522), (131, 132, 411, 410), (154, 155, 434, 433), (188, 189, 468, 467), (278, 85, 364, 557), (71, 72, 351, 350), (142, 143, 422, 421), (155, 156, 435, 434), (17, 18, 297, 296), (24, 25, 304, 303)])
_uv = me_curve_345.uv_layers.new(name='UVMap')
_uv.uv.foreach_set('vector', [0.007194, 0.0, 0.003597, 0.0, 0.0, 0.0, 0.007194, 0.0, 0.0, 0.0, 0.3022, 0.0, 0.01079, 0.0, 0.007194, 0.0, 0.3022, 0.0, 0.01079, 0.0, 0.3022, 0.0, 0.2986, 0.0, 0.01439, 0.0, 0.01079, 0.0, 0.2986, 0.0, 0.01439, 0.0, 0.2986, 0.0, 0.295, 0.0, 0.01799, 0.0, 0.01439, 0.0, 0.295, 0.0, 0.01799, 0.0, 0.295, 0.0, 0.2914, 0.0, 0.02158, 0.0, 0.01799, 0.0, 0.2914, 0.0, 0.02158, 0.0, 0.2914, 0.0, 0.2878, 0.0, 0.02518, 0.0, 0.02158, 0.0, 0.2878, 0.0, 0.02518, 0.0, 0.2878, 0.0, 0.2842, 0.0, 0.02878, 0.0, 0.02518, 0.0, 0.2842, 0.0, 0.02878, 0.0, 0.2842, 0.0, 0.2806, 0.0, 0.03237, 0.0, 0.02878, 0.0, 0.2806, 0.0, 0.03237, 0.0, 0.2806, 0.0, 0.277, 0.0, 0.03597, 0.0, 0.03237, 0.0, 0.277, 0.0, 0.03597, 0.0, 0.277, 0.0, 0.2734, 0.0, 0.03957, 0.0, 0.03597, 0.0, 0.2734, 0.0, 0.03957, 0.0, 0.2734, 0.0, 0.2698, 0.0, 0.04317, 0.0, 0.03957, 0.0, 0.2698, 0.0, 0.04317, 0.0, 0.2698, 0.0, 0.2662, 0.0, 0.04676, 0.0, 0.04317, 0.0, 0.2662, 0.0, 0.04676, 0.0, 0.2662, 0.0, 0.2626, 0.0, 0.05036, 0.0, 0.04676, 0.0, 0.2626, 0.0, 0.05036, 0.0, 0.2626, 0.0, 0.259, 0.0, 0.05396, 0.0, 0.05036, 0.0, 0.6511, 0.0, 0.6511, 0.0, 0.05036, 0.0, 0.259, 0.0, 0.6511, 0.0, 0.259, 0.0, 0.6547, 0.0, 0.6547, 0.0, 0.259, 0.0, 0.7554, 0.0, 0.7554, 0.0, 0.259, 0.0, 0.8741, 0.0, 0.8741, 0.0, 0.259, 0.0, 0.8777, 0.0, 0.8777, 0.0, 0.259, 0.0, 0.2554, 0.0, 0.05396, 0.0, 0.6511, 0.0, 0.6475, 0.0, 0.6583, 0.0, 0.6547, 0.0, 0.7554, 0.0, 0.6583, 0.0, 0.7554, 0.0, 0.7518, 0.0, 0.759, 0.0, 0.7554, 0.0, 0.8741, 0.0, 0.7626, 0.0, 0.759, 0.0, 0.8741, 0.0, 0.7626, 0.0, 0.8741, 0.0, 0.8705, 0.0, 0.8813, 0.0, 0.8777, 0.0, 0.2554, 0.0, 0.05755, 0.0, 0.05396, 0.0, 0.6475, 0.0, 0.8813, 0.0, 0.2554, 0.0, 0.2518, 0.0, 0.7626, 0.0, 0.8705, 0.0, 0.8669, 0.0, 0.7626, 0.0, 0.8669, 0.0, 0.7698, 0.0, 0.7698, 0.0, 0.8669, 0.0, 0.8633, 0.0, 0.7698, 0.0, 0.8633, 0.0, 0.8597, 0.0, 0.7698, 0.0, 0.8597, 0.0, 0.8561, 0.0, 0.7698, 0.0, 0.8561, 0.0, 0.8525, 0.0, 0.7698, 0.0, 0.8525, 0.0, 0.8489, 0.0, 0.7698, 0.0, 0.8489, 0.0, 0.8453, 0.0, 0.7698, 0.0, 0.8453, 0.0, 0.8417, 0.0, 0.7698, 0.0, 0.8417, 0.0, 0.8381, 0.0, 0.7698, 0.0, 0.8381, 0.0, 0.8345, 0.0, 0.7698, 0.0, 0.8345, 0.0, 0.8309, 0.0, 0.7698, 0.0, 0.8309, 0.0, 0.8273, 0.0, 0.7698, 0.0, 0.8273, 0.0, 0.8237, 0.0, 0.7698, 0.0, 0.8237, 0.0, 0.8201, 0.0, 0.7698, 0.0, 0.8201, 0.0, 0.8165, 0.0, 0.7698, 0.0, 0.8165, 0.0, 0.8129, 0.0, 0.7698, 0.0, 0.8129, 0.0, 0.8094, 0.0, 0.7698, 0.0, 0.8094, 0.0, 0.8058, 0.0, 0.7698, 0.0, 0.8058, 0.0, 0.8022, 0.0, 0.7698, 0.0, 0.8022, 0.0, 0.7986, 0.0, 0.7698, 0.0, 0.7986, 0.0, 0.795, 0.0, 0.7698, 0.0, 0.795, 0.0, 0.7914, 0.0, 0.7698, 0.0, 0.7914, 0.0, 0.7878, 0.0, 0.7698, 0.0, 0.7878, 0.0, 0.7842, 0.0, 0.05755, 0.0, 0.6475, 0.0, 0.6439, 0.0, 0.05755, 0.0, 0.6439, 0.0, 0.6403, 0.0, 0.7698, 0.0, 0.7842, 0.0, 0.7734, 0.0, 0.7734, 0.0, 0.7842, 0.0, 0.7806, 0.0, 0.06115, 0.0, 0.05755, 0.0, 0.6367, 0.0, 0.6367, 0.0, 0.05755, 0.0, 0.6403, 0.0, 0.8813, 0.0, 0.2518, 0.0, 0.2482, 0.0, 0.7626, 0.0, 0.7698, 0.0, 0.7662, 0.0, 0.777, 0.0, 0.7734, 0.0, 0.7806, 0.0, 0.06115, 0.0, 0.6367, 0.0, 0.6331, 0.0, 0.6583, 0.0, 0.7518, 0.0, 0.7482, 0.0, 0.6583, 0.0, 0.7482, 0.0, 0.7446, 0.0, 0.6619, 0.0, 0.6583, 0.0, 0.7446, 0.0, 0.6655, 0.0, 0.6619, 0.0, 0.7446, 0.0, 0.6691, 0.0, 0.6655, 0.0, 0.7446, 0.0, 0.6727, 0.0, 0.6691, 0.0, 0.7446, 0.0, 0.6763, 0.0, 0.6727, 0.0, 0.7446, 0.0, 0.6799, 0.0, 0.6763, 0.0, 0.7446, 0.0, 0.06475, 0.0, 0.06115, 0.0, 0.6331, 0.0, 0.8813, 0.0, 0.2482, 0.0, 0.2446, 0.0, 0.6835, 0.0, 0.6799, 0.0, 0.7446, 0.0, 0.6871, 0.0, 0.6835, 0.0, 0.7446, 0.0, 0.6906, 0.0, 0.6871, 0.0, 0.7446, 0.0, 0.6942, 0.0, 0.6906, 0.0, 0.7446, 0.0, 0.6978, 0.0, 0.6942, 0.0, 0.7446, 0.0, 0.7014, 0.0, 0.6978, 0.0, 0.7446, 0.0, 0.705, 0.0, 0.7014, 0.0, 0.7446, 0.0, 0.7086, 0.0, 0.705, 0.0, 0.7446, 0.0, 0.7122, 0.0, 0.7086, 0.0, 0.7446, 0.0, 0.7158, 0.0, 0.7122, 0.0, 0.7446, 0.0, 0.7194, 0.0, 0.7158, 0.0, 0.7446, 0.0, 0.723, 0.0, 0.7194, 0.0, 0.7446, 0.0, 0.7266, 0.0, 0.723, 0.0, 0.7446, 0.0, 0.7302, 0.0, 0.7266, 0.0, 0.7446, 0.0, 0.7338, 0.0, 0.7302, 0.0, 0.7446, 0.0, 0.7374, 0.0, 0.7338, 0.0, 0.7446, 0.0, 0.741, 0.0, 0.7374, 0.0, 0.7446, 0.0, 0.06475, 0.0, 0.6331, 0.0, 0.6295, 0.0, 0.06475, 0.0, 0.6295, 0.0, 0.6259, 0.0, 0.06835, 0.0, 0.06475, 0.0, 0.518, 0.0, 0.518, 0.0, 0.06475, 0.0, 0.6259, 0.0, 0.8813, 0.0, 0.2446, 0.0, 0.241, 0.0, 0.06835, 0.0, 0.518, 0.0, 0.5144, 0.0, 0.5216, 0.0, 0.518, 0.0, 0.6259, 0.0, 0.5252, 0.0, 0.5216, 0.0, 0.6223, 0.0, 0.6223, 0.0, 0.5216, 0.0, 0.6259, 0.0, 0.5252, 0.0, 0.6223, 0.0, 0.6187, 0.0, 0.8885, 0.0, 0.8849, 0.0, 0.8813, 0.0, 0.8885, 0.0, 0.8813, 0.0, 0.241, 0.0, 0.07194, 0.0, 0.06835, 0.0, 0.5144, 0.0, 0.8885, 0.0, 0.241, 0.0, 0.8921, 0.0, 0.8921, 0.0, 0.241, 0.0, 0.9928, 0.0, 0.9928, 0.0, 0.241, 0.0, 0.9964, 0.0, 0.9964, 0.0, 0.241, 0.0, 0.2374, 0.0, 0.8957, 0.0, 0.8921, 0.0, 0.9928, 0.0, 0.8957, 0.0, 0.9928, 0.0, 0.9892, 0.0, 1.0, 0.0, 0.9964, 0.0, 0.2374, 0.0, 0.5252, 0.0, 0.6187, 0.0, 0.6151, 0.0, 0.5252, 0.0, 0.6151, 0.0, 0.6115, 0.0, 0.07554, 0.0, 0.07194, 0.0, 0.5144, 0.0, 1.0, 0.0, 0.2374, 0.0, 0.2338, 0.0, 0.5288, 0.0, 0.5252, 0.0, 0.6115, 0.0, 0.5324, 0.0, 0.5288, 0.0, 0.6115, 0.0, 0.536, 0.0, 0.5324, 0.0, 0.6115, 0.0, 0.5396, 0.0, 0.536, 0.0, 0.6115, 0.0, 0.5432, 0.0, 0.5396, 0.0, 0.6115, 0.0, 0.5468, 0.0, 0.5432, 0.0, 0.6115, 0.0, 0.5504, 0.0, 0.5468, 0.0, 0.6115, 0.0, 0.554, 0.0, 0.5504, 0.0, 0.6115, 0.0, 0.5576, 0.0, 0.554, 0.0, 0.6115, 0.0, 0.5612, 0.0, 0.5576, 0.0, 0.6115, 0.0, 0.5647, 0.0, 0.5612, 0.0, 0.6115, 0.0, 0.5683, 0.0, 0.5647, 0.0, 0.6115, 0.0, 0.5719, 0.0, 0.5683, 0.0, 0.6115, 0.0, 0.5755, 0.0, 0.5719, 0.0, 0.6115, 0.0, 0.5791, 0.0, 0.5755, 0.0, 0.6115, 0.0, 0.5827, 0.0, 0.5791, 0.0, 0.6115, 0.0, 0.5863, 0.0, 0.5827, 0.0, 0.6115, 0.0, 0.5899, 0.0, 0.5863, 0.0, 0.6115, 0.0, 0.5935, 0.0, 0.5899, 0.0, 0.6115, 0.0, 0.5971, 0.0, 0.5935, 0.0, 0.6115, 0.0, 0.6007, 0.0, 0.5971, 0.0, 0.6115, 0.0, 0.6043, 0.0, 0.6007, 0.0, 0.6115, 0.0, 0.6079, 0.0, 0.6043, 0.0, 0.6115, 0.0, 0.5108, 0.0, 0.5072, 0.0, 0.5036, 0.0, 0.5108, 0.0, 0.5036, 0.0, 0.5, 0.0, 0.5108, 0.0, 0.5, 0.0, 0.4964, 0.0, 0.5108, 0.0, 0.4964, 0.0, 0.4928, 0.0, 0.5108, 0.0, 0.4928, 0.0, 0.4892, 0.0, 0.8957, 0.0, 0.9892, 0.0, 0.9856, 0.0, 0.8957, 0.0, 0.9856, 0.0, 0.982, 0.0, 0.5108, 0.0, 0.4892, 0.0, 0.4856, 0.0, 0.8993, 0.0, 0.8957, 0.0, 0.982, 0.0, 0.9029, 0.0, 0.8993, 0.0, 0.982, 0.0, 0.5108, 0.0, 0.4856, 0.0, 0.482, 0.0, 0.9065, 0.0, 0.9029, 0.0, 0.982, 0.0, 0.07914, 0.0, 0.07554, 0.0, 0.5144, 0.0, 1.0, 0.0, 0.2338, 0.0, 0.2302, 0.0, 0.9101, 0.0, 0.9065, 0.0, 0.982, 0.0, 0.9137, 0.0, 0.9101, 0.0, 0.982, 0.0, 0.9173, 0.0, 0.9137, 0.0, 0.982, 0.0, 0.9209, 0.0, 0.9173, 0.0, 0.982, 0.0, 0.9245, 0.0, 0.9209, 0.0, 0.982, 0.0, 0.9281, 0.0, 0.9245, 0.0, 0.982, 0.0, 0.9317, 0.0, 0.9281, 0.0, 0.982, 0.0, 0.9353, 0.0, 0.9317, 0.0, 0.982, 0.0, 0.9388, 0.0, 0.9353, 0.0, 0.982, 0.0, 0.5108, 0.0, 0.482, 0.0, 0.4784, 0.0, 0.9424, 0.0, 0.9388, 0.0, 0.982, 0.0, 0.946, 0.0, 0.9424, 0.0, 0.982, 0.0, 0.9496, 0.0, 0.946, 0.0, 0.982, 0.0, 0.9532, 0.0, 0.9496, 0.0, 0.982, 0.0, 0.9568, 0.0, 0.9532, 0.0, 0.982, 0.0, 0.9604, 0.0, 0.9568, 0.0, 0.982, 0.0, 0.964, 0.0, 0.9604, 0.0, 0.982, 0.0, 0.9676, 0.0, 0.964, 0.0, 0.982, 0.0, 0.9712, 0.0, 0.9676, 0.0, 0.982, 0.0, 0.9748, 0.0, 0.9712, 0.0, 0.982, 0.0, 0.9784, 0.0, 0.9748, 0.0, 0.982, 0.0, 0.5108, 0.0, 0.4784, 0.0, 0.4748, 0.0, 0.5108, 0.0, 0.4748, 0.0, 0.4712, 0.0, 0.07914, 0.0, 0.5144, 0.0, 0.5108, 0.0, 0.07914, 0.0, 0.5108, 0.0, 0.4712, 0.0, 0.07914, 0.0, 0.4712, 0.0, 0.4137, 0.0, 0.4137, 0.0, 0.4712, 0.0, 0.4676, 0.0, 0.4137, 0.0, 0.4676, 0.0, 0.464, 0.0, 0.4137, 0.0, 0.464, 0.0, 0.4604, 0.0, 0.4137, 0.0, 0.4604, 0.0, 0.4568, 0.0, 0.4137, 0.0, 0.4568, 0.0, 0.4532, 0.0, 0.4137, 0.0, 0.4532, 0.0, 0.4496, 0.0, 0.4137, 0.0, 0.4496, 0.0, 0.446, 0.0, 0.4137, 0.0, 0.446, 0.0, 0.4424, 0.0, 0.4137, 0.0, 0.4424, 0.0, 0.4388, 0.0, 0.4137, 0.0, 0.4388, 0.0, 0.4353, 0.0, 0.4137, 0.0, 0.4353, 0.0, 0.4317, 0.0, 0.4137, 0.0, 0.4317, 0.0, 0.4281, 0.0, 0.4137, 0.0, 0.4281, 0.0, 0.4245, 0.0, 0.4137, 0.0, 0.4245, 0.0, 0.4209, 0.0, 0.4137, 0.0, 0.4209, 0.0, 0.4173, 0.0, 0.07914, 0.0, 0.4137, 0.0, 0.4101, 0.0, 0.08273, 0.0, 0.07914, 0.0, 0.4101, 0.0, 1.0, 0.0, 0.2302, 0.0, 0.2266, 0.0, 0.3993, 0.0, 0.3957, 0.0, 0.3921, 0.0, 0.3993, 0.0, 0.3921, 0.0, 0.3885, 0.0, 0.3993, 0.0, 0.3885, 0.0, 0.3849, 0.0, 0.3993, 0.0, 0.3849, 0.0, 0.3813, 0.0, 0.3993, 0.0, 0.3813, 0.0, 0.3777, 0.0, 0.3993, 0.0, 0.3777, 0.0, 0.3741, 0.0, 0.3993, 0.0, 0.3741, 0.0, 0.3705, 0.0, 0.3993, 0.0, 0.3705, 0.0, 0.3669, 0.0, 0.3993, 0.0, 0.3669, 0.0, 0.3633, 0.0, 0.3993, 0.0, 0.3633, 0.0, 0.3597, 0.0, 0.3993, 0.0, 0.3597, 0.0, 0.3561, 0.0, 0.3993, 0.0, 0.3561, 0.0, 0.3525, 0.0, 0.3993, 0.0, 0.3525, 0.0, 0.3489, 0.0, 0.3993, 0.0, 0.3489, 0.0, 0.3453, 0.0, 0.3993, 0.0, 0.3453, 0.0, 0.3417, 0.0, 0.3993, 0.0, 0.3417, 0.0, 0.3381, 0.0, 0.3993, 0.0, 0.3381, 0.0, 0.3345, 0.0, 0.3993, 0.0, 0.3345, 0.0, 0.3309, 0.0, 0.3993, 0.0, 0.3309, 0.0, 0.3273, 0.0, 0.3993, 0.0, 0.3273, 0.0, 0.3237, 0.0, 0.3993, 0.0, 0.3237, 0.0, 0.3201, 0.0, 0.3993, 0.0, 0.3201, 0.0, 0.3165, 0.0, 0.3993, 0.0, 0.3165, 0.0, 0.3129, 0.0, 0.3993, 0.0, 0.3129, 0.0, 0.3094, 0.0, 0.3993, 0.0, 0.3094, 0.0, 0.4029, 0.0, 0.4029, 0.0, 0.3094, 0.0, 0.3058, 0.0, 0.4065, 0.0, 0.4029, 0.0, 0.3058, 0.0, 0.08633, 0.0, 0.08273, 0.0, 0.4101, 0.0, 1.0, 0.0, 0.2266, 0.0, 0.223, 0.0, 0.08633, 0.0, 0.4101, 0.0, 0.4065, 0.0, 0.08633, 0.0, 0.4065, 0.0, 0.3058, 0.0, 0.08633, 0.0, 0.3058, 0.0, 1.0, 0.0, 0.08633, 0.0, 1.0, 0.0, 0.223, 0.0, 0.08993, 0.0, 0.08633, 0.0, 0.223, 0.0, 0.08993, 0.0, 0.223, 0.0, 0.2194, 0.0, 0.09353, 0.0, 0.08993, 0.0, 0.2194, 0.0, 0.09353, 0.0, 0.2194, 0.0, 0.2158, 0.0, 0.09712, 0.0, 0.09353, 0.0, 0.2158, 0.0, 0.09712, 0.0, 0.2158, 0.0, 0.2122, 0.0, 0.1007, 0.0, 0.09712, 0.0, 0.2122, 0.0, 0.1007, 0.0, 0.2122, 0.0, 0.2086, 0.0, 0.1043, 0.0, 0.1007, 0.0, 0.2086, 0.0, 0.1043, 0.0, 0.2086, 0.0, 0.205, 0.0, 0.1079, 0.0, 0.1043, 0.0, 0.205, 0.0, 0.1079, 0.0, 0.205, 0.0, 0.2014, 0.0, 0.1115, 0.0, 0.1079, 0.0, 0.2014, 0.0, 0.1115, 0.0, 0.2014, 0.0, 0.1978, 0.0, 0.1151, 0.0, 0.1115, 0.0, 0.1978, 0.0, 0.1151, 0.0, 0.1978, 0.0, 0.1942, 0.0, 0.1187, 0.0, 0.1151, 0.0, 0.1942, 0.0, 0.1187, 0.0, 0.1942, 0.0, 0.1906, 0.0, 0.1223, 0.0, 0.1187, 0.0, 0.1906, 0.0, 0.1223, 0.0, 0.1906, 0.0, 0.1871, 0.0, 0.1259, 0.0, 0.1223, 0.0, 0.1871, 0.0, 0.1259, 0.0, 0.1871, 0.0, 0.1835, 0.0, 0.1295, 0.0, 0.1259, 0.0, 0.1835, 0.0, 0.1295, 0.0, 0.1835, 0.0, 0.1799, 0.0, 0.1331, 0.0, 0.1295, 0.0, 0.1799, 0.0, 0.1331, 0.0, 0.1799, 0.0, 0.1763, 0.0, 0.1367, 0.0, 0.1331, 0.0, 0.1763, 0.0, 0.1403, 0.0, 0.1367, 0.0, 0.1763, 0.0, 0.1439, 0.0, 0.1403, 0.0, 0.1763, 0.0, 0.1475, 0.0, 0.1439, 0.0, 0.1763, 0.0, 0.1511, 0.0, 0.1475, 0.0, 0.1763, 0.0, 0.1547, 0.0, 0.1511, 0.0, 0.1763, 0.0, 0.1583, 0.0, 0.1547, 0.0, 0.1763, 0.0, 0.1619, 0.0, 0.1583, 0.0, 0.1763, 0.0, 0.1655, 0.0, 0.1619, 0.0, 0.1763, 0.0, 0.1691, 0.0, 0.1655, 0.0, 0.1763, 0.0, 0.1727, 0.0, 0.1691, 0.0, 0.1763, 0.0, 0.007194, 0.0, 0.0, 0.0, 0.003597, 0.0, 0.007194, 0.0, 0.3022, 0.0, 0.0, 0.0, 0.01079, 0.0, 0.3022, 0.0, 0.007194, 0.0, 0.01079, 0.0, 0.2986, 0.0, 0.3022, 0.0, 0.01439, 0.0, 0.2986, 0.0, 0.01079, 0.0, 0.01439, 0.0, 0.295, 0.0, 0.2986, 0.0, 0.01799, 0.0, 0.295, 0.0, 0.01439, 0.0, 0.01799, 0.0, 0.2914, 0.0, 0.295, 0.0, 0.02158, 0.0, 0.2914, 0.0, 0.01799, 0.0, 0.02158, 0.0, 0.2878, 0.0, 0.2914, 0.0, 0.02518, 0.0, 0.2878, 0.0, 0.02158, 0.0, 0.02518, 0.0, 0.2842, 0.0, 0.2878, 0.0, 0.02878, 0.0, 0.2842, 0.0, 0.02518, 0.0, 0.02878, 0.0, 0.2806, 0.0, 0.2842, 0.0, 0.03237, 0.0, 0.2806, 0.0, 0.02878, 0.0, 0.03237, 0.0, 0.277, 0.0, 0.2806, 0.0, 0.03597, 0.0, 0.277, 0.0, 0.03237, 0.0, 0.03597, 0.0, 0.2734, 0.0, 0.277, 0.0, 0.03957, 0.0, 0.2734, 0.0, 0.03597, 0.0, 0.03957, 0.0, 0.2698, 0.0, 0.2734, 0.0, 0.04317, 0.0, 0.2698, 0.0, 0.03957, 0.0, 0.04317, 0.0, 0.2662, 0.0, 0.2698, 0.0, 0.04676, 0.0, 0.2662, 0.0, 0.04317, 0.0, 0.04676, 0.0, 0.2626, 0.0, 0.2662, 0.0, 0.05036, 0.0, 0.2626, 0.0, 0.04676, 0.0, 0.05036, 0.0, 0.259, 0.0, 0.2626, 0.0, 0.05396, 0.0, 0.6511, 0.0, 0.05036, 0.0, 0.6511, 0.0, 0.259, 0.0, 0.05036, 0.0, 0.6511, 0.0, 0.6547, 0.0, 0.259, 0.0, 0.6547, 0.0, 0.7554, 0.0, 0.259, 0.0, 0.7554, 0.0, 0.8741, 0.0, 0.259, 0.0, 0.8741, 0.0, 0.8777, 0.0, 0.259, 0.0, 0.8777, 0.0, 0.2554, 0.0, 0.259, 0.0, 0.05396, 0.0, 0.6475, 0.0, 0.6511, 0.0, 0.6583, 0.0, 0.7554, 0.0, 0.6547, 0.0, 0.6583, 0.0, 0.7518, 0.0, 0.7554, 0.0, 0.759, 0.0, 0.8741, 0.0, 0.7554, 0.0, 0.7626, 0.0, 0.8741, 0.0, 0.759, 0.0, 0.7626, 0.0, 0.8705, 0.0, 0.8741, 0.0, 0.8813, 0.0, 0.2554, 0.0, 0.8777, 0.0, 0.05755, 0.0, 0.6475, 0.0, 0.05396, 0.0, 0.8813, 0.0, 0.2518, 0.0, 0.2554, 0.0, 0.7626, 0.0, 0.8669, 0.0, 0.8705, 0.0, 0.7626, 0.0, 0.7698, 0.0, 0.8669, 0.0, 0.7698, 0.0, 0.8633, 0.0, 0.8669, 0.0, 0.7698, 0.0, 0.8597, 0.0, 0.8633, 0.0, 0.7698, 0.0, 0.8561, 0.0, 0.8597, 0.0, 0.7698, 0.0, 0.8525, 0.0, 0.8561, 0.0, 0.7698, 0.0, 0.8489, 0.0, 0.8525, 0.0, 0.7698, 0.0, 0.8453, 0.0, 0.8489, 0.0, 0.7698, 0.0, 0.8417, 0.0, 0.8453, 0.0, 0.7698, 0.0, 0.8381, 0.0, 0.8417, 0.0, 0.7698, 0.0, 0.8345, 0.0, 0.8381, 0.0, 0.7698, 0.0, 0.8309, 0.0, 0.8345, 0.0, 0.7698, 0.0, 0.8273, 0.0, 0.8309, 0.0, 0.7698, 0.0, 0.8237, 0.0, 0.8273, 0.0, 0.7698, 0.0, 0.8201, 0.0, 0.8237, 0.0, 0.7698, 0.0, 0.8165, 0.0, 0.8201, 0.0, 0.7698, 0.0, 0.8129, 0.0, 0.8165, 0.0, 0.7698, 0.0, 0.8094, 0.0, 0.8129, 0.0, 0.7698, 0.0, 0.8058, 0.0, 0.8094, 0.0, 0.7698, 0.0, 0.8022, 0.0, 0.8058, 0.0, 0.7698, 0.0, 0.7986, 0.0, 0.8022, 0.0, 0.7698, 0.0, 0.795, 0.0, 0.7986, 0.0, 0.7698, 0.0, 0.7914, 0.0, 0.795, 0.0, 0.7698, 0.0, 0.7878, 0.0, 0.7914, 0.0, 0.7698, 0.0, 0.7842, 0.0, 0.7878, 0.0, 0.05755, 0.0, 0.6439, 0.0, 0.6475, 0.0, 0.05755, 0.0, 0.6403, 0.0, 0.6439, 0.0, 0.7698, 0.0, 0.7734, 0.0, 0.7842, 0.0, 0.7734, 0.0, 0.7806, 0.0, 0.7842, 0.0, 0.06115, 0.0, 0.6367, 0.0, 0.05755, 0.0, 0.6367, 0.0, 0.6403, 0.0, 0.05755, 0.0, 0.8813, 0.0, 0.2482, 0.0, 0.2518, 0.0, 0.7626, 0.0, 0.7662, 0.0, 0.7698, 0.0, 0.777, 0.0, 0.7806, 0.0, 0.7734, 0.0, 0.06115, 0.0, 0.6331, 0.0, 0.6367, 0.0, 0.6583, 0.0, 0.7482, 0.0, 0.7518, 0.0, 0.6583, 0.0, 0.7446, 0.0, 0.7482, 0.0, 0.6619, 0.0, 0.7446, 0.0, 0.6583, 0.0, 0.6655, 0.0, 0.7446, 0.0, 0.6619, 0.0, 0.6691, 0.0, 0.7446, 0.0, 0.6655, 0.0, 0.6727, 0.0, 0.7446, 0.0, 0.6691, 0.0, 0.6763, 0.0, 0.7446, 0.0, 0.6727, 0.0, 0.6799, 0.0, 0.7446, 0.0, 0.6763, 0.0, 0.06475, 0.0, 0.6331, 0.0, 0.06115, 0.0, 0.8813, 0.0, 0.2446, 0.0, 0.2482, 0.0, 0.6835, 0.0, 0.7446, 0.0, 0.6799, 0.0, 0.6871, 0.0, 0.7446, 0.0, 0.6835, 0.0, 0.6906, 0.0, 0.7446, 0.0, 0.6871, 0.0, 0.6942, 0.0, 0.7446, 0.0, 0.6906, 0.0, 0.6978, 0.0, 0.7446, 0.0, 0.6942, 0.0, 0.7014, 0.0, 0.7446, 0.0, 0.6978, 0.0, 0.705, 0.0, 0.7446, 0.0, 0.7014, 0.0, 0.7086, 0.0, 0.7446, 0.0, 0.705, 0.0, 0.7122, 0.0, 0.7446, 0.0, 0.7086, 0.0, 0.7158, 0.0, 0.7446, 0.0, 0.7122, 0.0, 0.7194, 0.0, 0.7446, 0.0, 0.7158, 0.0, 0.723, 0.0, 0.7446, 0.0, 0.7194, 0.0, 0.7266, 0.0, 0.7446, 0.0, 0.723, 0.0, 0.7302, 0.0, 0.7446, 0.0, 0.7266, 0.0, 0.7338, 0.0, 0.7446, 0.0, 0.7302, 0.0, 0.7374, 0.0, 0.7446, 0.0, 0.7338, 0.0, 0.741, 0.0, 0.7446, 0.0, 0.7374, 0.0, 0.06475, 0.0, 0.6295, 0.0, 0.6331, 0.0, 0.06475, 0.0, 0.6259, 0.0, 0.6295, 0.0, 0.06835, 0.0, 0.518, 0.0, 0.06475, 0.0, 0.518, 0.0, 0.6259, 0.0, 0.06475, 0.0, 0.8813, 0.0, 0.241, 0.0, 0.2446, 0.0, 0.06835, 0.0, 0.5144, 0.0, 0.518, 0.0, 0.5216, 0.0, 0.6259, 0.0, 0.518, 0.0, 0.5252, 0.0, 0.6223, 0.0, 0.5216, 0.0, 0.6223, 0.0, 0.6259, 0.0, 0.5216, 0.0, 0.5252, 0.0, 0.6187, 0.0, 0.6223, 0.0, 0.8885, 0.0, 0.8813, 0.0, 0.8849, 0.0, 0.8885, 0.0, 0.241, 0.0, 0.8813, 0.0, 0.07194, 0.0, 0.5144, 0.0, 0.06835, 0.0, 0.8885, 0.0, 0.8921, 0.0, 0.241, 0.0, 0.8921, 0.0, 0.9928, 0.0, 0.241, 0.0, 0.9928, 0.0, 0.9964, 0.0, 0.241, 0.0, 0.9964, 0.0, 0.2374, 0.0, 0.241, 0.0, 0.8957, 0.0, 0.9928, 0.0, 0.8921, 0.0, 0.8957, 0.0, 0.9892, 0.0, 0.9928, 0.0, 1.0, 0.0, 0.2374, 0.0, 0.9964, 0.0, 0.5252, 0.0, 0.6151, 0.0, 0.6187, 0.0, 0.5252, 0.0, 0.6115, 0.0, 0.6151, 0.0, 0.07554, 0.0, 0.5144, 0.0, 0.07194, 0.0, 1.0, 0.0, 0.2338, 0.0, 0.2374, 0.0, 0.5288, 0.0, 0.6115, 0.0, 0.5252, 0.0, 0.5324, 0.0, 0.6115, 0.0, 0.5288, 0.0, 0.536, 0.0, 0.6115, 0.0, 0.5324, 0.0, 0.5396, 0.0, 0.6115, 0.0, 0.536, 0.0, 0.5432, 0.0, 0.6115, 0.0, 0.5396, 0.0, 0.5468, 0.0, 0.6115, 0.0, 0.5432, 0.0, 0.5504, 0.0, 0.6115, 0.0, 0.5468, 0.0, 0.554, 0.0, 0.6115, 0.0, 0.5504, 0.0, 0.5576, 0.0, 0.6115, 0.0, 0.554, 0.0, 0.5612, 0.0, 0.6115, 0.0, 0.5576, 0.0, 0.5647, 0.0, 0.6115, 0.0, 0.5612, 0.0, 0.5683, 0.0, 0.6115, 0.0, 0.5647, 0.0, 0.5719, 0.0, 0.6115, 0.0, 0.5683, 0.0, 0.5755, 0.0, 0.6115, 0.0, 0.5719, 0.0, 0.5791, 0.0, 0.6115, 0.0, 0.5755, 0.0, 0.5827, 0.0, 0.6115, 0.0, 0.5791, 0.0, 0.5863, 0.0, 0.6115, 0.0, 0.5827, 0.0, 0.5899, 0.0, 0.6115, 0.0, 0.5863, 0.0, 0.5935, 0.0, 0.6115, 0.0, 0.5899, 0.0, 0.5971, 0.0, 0.6115, 0.0, 0.5935, 0.0, 0.6007, 0.0, 0.6115, 0.0, 0.5971, 0.0, 0.6043, 0.0, 0.6115, 0.0, 0.6007, 0.0, 0.6079, 0.0, 0.6115, 0.0, 0.6043, 0.0, 0.5108, 0.0, 0.5036, 0.0, 0.5072, 0.0, 0.5108, 0.0, 0.5, 0.0, 0.5036, 0.0, 0.5108, 0.0, 0.4964, 0.0, 0.5, 0.0, 0.5108, 0.0, 0.4928, 0.0, 0.4964, 0.0, 0.5108, 0.0, 0.4892, 0.0, 0.4928, 0.0, 0.8957, 0.0, 0.9856, 0.0, 0.9892, 0.0, 0.8957, 0.0, 0.982, 0.0, 0.9856, 0.0, 0.5108, 0.0, 0.4856, 0.0, 0.4892, 0.0, 0.8993, 0.0, 0.982, 0.0, 0.8957, 0.0, 0.9029, 0.0, 0.982, 0.0, 0.8993, 0.0, 0.5108, 0.0, 0.482, 0.0, 0.4856, 0.0, 0.9065, 0.0, 0.982, 0.0, 0.9029, 0.0, 0.07914, 0.0, 0.5144, 0.0, 0.07554, 0.0, 1.0, 0.0, 0.2302, 0.0, 0.2338, 0.0, 0.9101, 0.0, 0.982, 0.0, 0.9065, 0.0, 0.9137, 0.0, 0.982, 0.0, 0.9101, 0.0, 0.9173, 0.0, 0.982, 0.0, 0.9137, 0.0, 0.9209, 0.0, 0.982, 0.0, 0.9173, 0.0, 0.9245, 0.0, 0.982, 0.0, 0.9209, 0.0, 0.9281, 0.0, 0.982, 0.0, 0.9245, 0.0, 0.9317, 0.0, 0.982, 0.0, 0.9281, 0.0, 0.9353, 0.0, 0.982, 0.0, 0.9317, 0.0, 0.9388, 0.0, 0.982, 0.0, 0.9353, 0.0, 0.5108, 0.0, 0.4784, 0.0, 0.482, 0.0, 0.9424, 0.0, 0.982, 0.0, 0.9388, 0.0, 0.946, 0.0, 0.982, 0.0, 0.9424, 0.0, 0.9496, 0.0, 0.982, 0.0, 0.946, 0.0, 0.9532, 0.0, 0.982, 0.0, 0.9496, 0.0, 0.9568, 0.0, 0.982, 0.0, 0.9532, 0.0, 0.9604, 0.0, 0.982, 0.0, 0.9568, 0.0, 0.964, 0.0, 0.982, 0.0, 0.9604, 0.0, 0.9676, 0.0, 0.982, 0.0, 0.964, 0.0, 0.9712, 0.0, 0.982, 0.0, 0.9676, 0.0, 0.9748, 0.0, 0.982, 0.0, 0.9712, 0.0, 0.9784, 0.0, 0.982, 0.0, 0.9748, 0.0, 0.5108, 0.0, 0.4748, 0.0, 0.4784, 0.0, 0.5108, 0.0, 0.4712, 0.0, 0.4748, 0.0, 0.07914, 0.0, 0.5108, 0.0, 0.5144, 0.0, 0.07914, 0.0, 0.4712, 0.0, 0.5108, 0.0, 0.07914, 0.0, 0.4137, 0.0, 0.4712, 0.0, 0.4137, 0.0, 0.4676, 0.0, 0.4712, 0.0, 0.4137, 0.0, 0.464, 0.0, 0.4676, 0.0, 0.4137, 0.0, 0.4604, 0.0, 0.464, 0.0, 0.4137, 0.0, 0.4568, 0.0, 0.4604, 0.0, 0.4137, 0.0, 0.4532, 0.0, 0.4568, 0.0, 0.4137, 0.0, 0.4496, 0.0, 0.4532, 0.0, 0.4137, 0.0, 0.446, 0.0, 0.4496, 0.0, 0.4137, 0.0, 0.4424, 0.0, 0.446, 0.0, 0.4137, 0.0, 0.4388, 0.0, 0.4424, 0.0, 0.4137, 0.0, 0.4353, 0.0, 0.4388, 0.0, 0.4137, 0.0, 0.4317, 0.0, 0.4353, 0.0, 0.4137, 0.0, 0.4281, 0.0, 0.4317, 0.0, 0.4137, 0.0, 0.4245, 0.0, 0.4281, 0.0, 0.4137, 0.0, 0.4209, 0.0, 0.4245, 0.0, 0.4137, 0.0, 0.4173, 0.0, 0.4209, 0.0, 0.07914, 0.0, 0.4101, 0.0, 0.4137, 0.0, 0.08273, 0.0, 0.4101, 0.0, 0.07914, 0.0, 1.0, 0.0, 0.2266, 0.0, 0.2302, 0.0, 0.3993, 0.0, 0.3921, 0.0, 0.3957, 0.0, 0.3993, 0.0, 0.3885, 0.0, 0.3921, 0.0, 0.3993, 0.0, 0.3849, 0.0, 0.3885, 0.0, 0.3993, 0.0, 0.3813, 0.0, 0.3849, 0.0, 0.3993, 0.0, 0.3777, 0.0, 0.3813, 0.0, 0.3993, 0.0, 0.3741, 0.0, 0.3777, 0.0, 0.3993, 0.0, 0.3705, 0.0, 0.3741, 0.0, 0.3993, 0.0, 0.3669, 0.0, 0.3705, 0.0, 0.3993, 0.0, 0.3633, 0.0, 0.3669, 0.0, 0.3993, 0.0, 0.3597, 0.0, 0.3633, 0.0, 0.3993, 0.0, 0.3561, 0.0, 0.3597, 0.0, 0.3993, 0.0, 0.3525, 0.0, 0.3561, 0.0, 0.3993, 0.0, 0.3489, 0.0, 0.3525, 0.0, 0.3993, 0.0, 0.3453, 0.0, 0.3489, 0.0, 0.3993, 0.0, 0.3417, 0.0, 0.3453, 0.0, 0.3993, 0.0, 0.3381, 0.0, 0.3417, 0.0, 0.3993, 0.0, 0.3345, 0.0, 0.3381, 0.0, 0.3993, 0.0, 0.3309, 0.0, 0.3345, 0.0, 0.3993, 0.0, 0.3273, 0.0, 0.3309, 0.0, 0.3993, 0.0, 0.3237, 0.0, 0.3273, 0.0, 0.3993, 0.0, 0.3201, 0.0, 0.3237, 0.0, 0.3993, 0.0, 0.3165, 0.0, 0.3201, 0.0, 0.3993, 0.0, 0.3129, 0.0, 0.3165, 0.0, 0.3993, 0.0, 0.3094, 0.0, 0.3129, 0.0, 0.3993, 0.0, 0.4029, 0.0, 0.3094, 0.0, 0.4029, 0.0, 0.3058, 0.0, 0.3094, 0.0, 0.4065, 0.0, 0.3058, 0.0, 0.4029, 0.0, 0.08633, 0.0, 0.4101, 0.0, 0.08273, 0.0, 1.0, 0.0, 0.223, 0.0, 0.2266, 0.0, 0.08633, 0.0, 0.4065, 0.0, 0.4101, 0.0, 0.08633, 0.0, 0.3058, 0.0, 0.4065, 0.0, 0.08633, 0.0, 1.0, 0.0, 0.3058, 0.0, 0.08633, 0.0, 0.223, 0.0, 1.0, 0.0, 0.08993, 0.0, 0.223, 0.0, 0.08633, 0.0, 0.08993, 0.0, 0.2194, 0.0, 0.223, 0.0, 0.09353, 0.0, 0.2194, 0.0, 0.08993, 0.0, 0.09353, 0.0, 0.2158, 0.0, 0.2194, 0.0, 0.09712, 0.0, 0.2158, 0.0, 0.09353, 0.0, 0.09712, 0.0, 0.2122, 0.0, 0.2158, 0.0, 0.1007, 0.0, 0.2122, 0.0, 0.09712, 0.0, 0.1007, 0.0, 0.2086, 0.0, 0.2122, 0.0, 0.1043, 0.0, 0.2086, 0.0, 0.1007, 0.0, 0.1043, 0.0, 0.205, 0.0, 0.2086, 0.0, 0.1079, 0.0, 0.205, 0.0, 0.1043, 0.0, 0.1079, 0.0, 0.2014, 0.0, 0.205, 0.0, 0.1115, 0.0, 0.2014, 0.0, 0.1079, 0.0, 0.1115, 0.0, 0.1978, 0.0, 0.2014, 0.0, 0.1151, 0.0, 0.1978, 0.0, 0.1115, 0.0, 0.1151, 0.0, 0.1942, 0.0, 0.1978, 0.0, 0.1187, 0.0, 0.1942, 0.0, 0.1151, 0.0, 0.1187, 0.0, 0.1906, 0.0, 0.1942, 0.0, 0.1223, 0.0, 0.1906, 0.0, 0.1187, 0.0, 0.1223, 0.0, 0.1871, 0.0, 0.1906, 0.0, 0.1259, 0.0, 0.1871, 0.0, 0.1223, 0.0, 0.1259, 0.0, 0.1835, 0.0, 0.1871, 0.0, 0.1295, 0.0, 0.1835, 0.0, 0.1259, 0.0, 0.1295, 0.0, 0.1799, 0.0, 0.1835, 0.0, 0.1331, 0.0, 0.1799, 0.0, 0.1295, 0.0, 0.1331, 0.0, 0.1763, 0.0, 0.1799, 0.0, 0.1367, 0.0, 0.1763, 0.0, 0.1331, 0.0, 0.1403, 0.0, 0.1763, 0.0, 0.1367, 0.0, 0.1439, 0.0, 0.1763, 0.0, 0.1403, 0.0, 0.1475, 0.0, 0.1763, 0.0, 0.1439, 0.0, 0.1511, 0.0, 0.1763, 0.0, 0.1475, 0.0, 0.1547, 0.0, 0.1763, 0.0, 0.1511, 0.0, 0.1583, 0.0, 0.1763, 0.0, 0.1547, 0.0, 0.1619, 0.0, 0.1763, 0.0, 0.1583, 0.0, 0.1655, 0.0, 0.1763, 0.0, 0.1619, 0.0, 0.1691, 0.0, 0.1763, 0.0, 0.1655, 0.0, 0.1727, 0.0, 0.1763, 0.0, 0.1691, 0.0, 0.6475, 0.0, 0.6511, 0.0, 0.6511, 0.0, 0.6475, 0.0, 0.5612, 0.0, 0.5647, 0.0, 0.5647, 0.0, 0.5612, 0.0, 0.6547, 0.0, 0.6583, 0.0, 0.6583, 0.0, 0.6547, 0.0, 0.2446, 0.0, 0.2482, 0.0, 0.2482, 0.0, 0.2446, 0.0, 0.2194, 0.0, 0.223, 0.0, 0.223, 0.0, 0.2194, 0.0, 0.5647, 0.0, 0.5683, 0.0, 0.5683, 0.0, 0.5647, 0.0, 0.6799, 0.0, 0.6835, 0.0, 0.6835, 0.0, 0.6799, 0.0, 0.08993, 0.0, 0.09353, 0.0, 0.09353, 0.0, 0.08993, 0.0, 0.4676, 0.0, 0.4712, 0.0, 0.4712, 0.0, 0.4676, 0.0, 0.7518, 0.0, 0.7554, 0.0, 0.7554, 0.0, 0.7518, 0.0, 0.5683, 0.0, 0.5719, 0.0, 0.5719, 0.0, 0.5683, 0.0, 0.6835, 0.0, 0.6871, 0.0, 0.6871, 0.0, 0.6835, 0.0, 0.7554, 0.0, 0.759, 0.0, 0.759, 0.0, 0.7554, 0.0, 0.464, 0.0, 0.4676, 0.0, 0.4676, 0.0, 0.464, 0.0, 0.2158, 0.0, 0.2194, 0.0, 0.2194, 0.0, 0.2158, 0.0, 0.5719, 0.0, 0.5755, 0.0, 0.5755, 0.0, 0.5719, 0.0, 0.6871, 0.0, 0.6906, 0.0, 0.6906, 0.0, 0.6871, 0.0, 0.759, 0.0, 0.7626, 0.0, 0.7626, 0.0, 0.759, 0.0, 0.09353, 0.0, 0.09712, 0.0, 0.09712, 0.0, 0.09353, 0.0, 0.4604, 0.0, 0.464, 0.0, 0.464, 0.0, 0.4604, 0.0, 0.5755, 0.0, 0.5791, 0.0, 0.5791, 0.0, 0.5755, 0.0, 0.6906, 0.0, 0.6942, 0.0, 0.6942, 0.0, 0.6906, 0.0, 0.4568, 0.0, 0.4604, 0.0, 0.4604, 0.0, 0.4568, 0.0, 0.8705, 0.0, 0.8741, 0.0, 0.8741, 0.0, 0.8705, 0.0, 0.2122, 0.0, 0.2158, 0.0, 0.2158, 0.0, 0.2122, 0.0, 0.5791, 0.0, 0.5827, 0.0, 0.5827, 0.0, 0.5791, 0.0, 0.6942, 0.0, 0.6978, 0.0, 0.6978, 0.0, 0.6942, 0.0, 0.8777, 0.0, 0.8813, 0.0, 0.8813, 0.0, 0.8777, 0.0, 0.09712, 0.0, 0.1007, 0.0, 0.1007, 0.0, 0.09712, 0.0, 0.4532, 0.0, 0.4568, 0.0, 0.4568, 0.0, 0.4532, 0.0, 0.5827, 0.0, 0.5863, 0.0, 0.5863, 0.0, 0.5827, 0.0, 0.6978, 0.0, 0.7014, 0.0, 0.7014, 0.0, 0.6978, 0.0, 0.05396, 0.0, 0.05755, 0.0, 0.05755, 0.0, 0.05396, 0.0, 0.4496, 0.0, 0.4532, 0.0, 0.4532, 0.0, 0.4496, 0.0, 0.2086, 0.0, 0.2122, 0.0, 0.2122, 0.0, 0.2086, 0.0, 0.5863, 0.0, 0.5899, 0.0, 0.5899, 0.0, 0.5863, 0.0, 0.7014, 0.0, 0.705, 0.0, 0.705, 0.0, 0.7014, 0.0, 0.1007, 0.0, 0.1043, 0.0, 0.1043, 0.0, 0.1007, 0.0, 0.446, 0.0, 0.4496, 0.0, 0.4496, 0.0, 0.446, 0.0, 0.2518, 0.0, 0.2554, 0.0, 0.2554, 0.0, 0.2518, 0.0, 0.5899, 0.0, 0.5935, 0.0, 0.5935, 0.0, 0.5899, 0.0, 0.705, 0.0, 0.7086, 0.0, 0.7086, 0.0, 0.705, 0.0, 0.4424, 0.0, 0.446, 0.0, 0.446, 0.0, 0.4424, 0.0, 0.8669, 0.0, 0.8705, 0.0, 0.8705, 0.0, 0.8669, 0.0, 0.205, 0.0, 0.2086, 0.0, 0.2086, 0.0, 0.205, 0.0, 0.5935, 0.0, 0.5971, 0.0, 0.5971, 0.0, 0.5935, 0.0, 0.7086, 0.0, 0.7122, 0.0, 0.7122, 0.0, 0.7086, 0.0, 0.1043, 0.0, 0.1079, 0.0, 0.1079, 0.0, 0.1043, 0.0, 0.4388, 0.0, 0.4424, 0.0, 0.4424, 0.0, 0.4388, 0.0, 0.5971, 0.0, 0.6007, 0.0, 0.6007, 0.0, 0.5971, 0.0, 0.7122, 0.0, 0.7158, 0.0, 0.7158, 0.0, 0.7122, 0.0, 0.4353, 0.0, 0.4388, 0.0, 0.4388, 0.0, 0.4353, 0.0, 0.8633, 0.0, 0.8669, 0.0, 0.8669, 0.0, 0.8633, 0.0, 0.2014, 0.0, 0.205, 0.0, 0.205, 0.0, 0.2014, 0.0, 0.6007, 0.0, 0.6043, 0.0, 0.6043, 0.0, 0.6007, 0.0, 0.7158, 0.0, 0.7194, 0.0, 0.7194, 0.0, 0.7158, 0.0, 0.1079, 0.0, 0.1115, 0.0, 0.1115, 0.0, 0.1079, 0.0, 0.4317, 0.0, 0.4353, 0.0, 0.4353, 0.0, 0.4317, 0.0, 0.8597, 0.0, 0.8633, 0.0, 0.8633, 0.0, 0.8597, 0.0, 0.6043, 0.0, 0.6079, 0.0, 0.6079, 0.0, 0.6043, 0.0, 0.7194, 0.0, 0.723, 0.0, 0.723, 0.0, 0.7194, 0.0, 0.4281, 0.0, 0.4317, 0.0, 0.4317, 0.0, 0.4281, 0.0, 0.6079, 0.0, 0.6115, 0.0, 0.6115, 0.0, 0.6079, 0.0, 0.8561, 0.0, 0.8597, 0.0, 0.8597, 0.0, 0.8561, 0.0, 0.1978, 0.0, 0.2014, 0.0, 0.2014, 0.0, 0.1978, 0.0, 0.5072, 0.0, 0.5108, 0.0, 0.5108, 0.0, 0.5072, 0.0, 0.723, 0.0, 0.7266, 0.0, 0.7266, 0.0, 0.723, 0.0, 0.1115, 0.0, 0.1151, 0.0, 0.1151, 0.0, 0.1115, 0.0, 0.4245, 0.0, 0.4281, 0.0, 0.4281, 0.0, 0.4245, 0.0, 0.8525, 0.0, 0.8561, 0.0, 0.8561, 0.0, 0.8525, 0.0, 0.5036, 0.0, 0.5072, 0.0, 0.5072, 0.0, 0.5036, 0.0, 0.7266, 0.0, 0.7302, 0.0, 0.7302, 0.0, 0.7266, 0.0, 0.4209, 0.0, 0.4245, 0.0, 0.4245, 0.0, 0.4209, 0.0, 0.8489, 0.0, 0.8525, 0.0, 0.8525, 0.0, 0.8489, 0.0, 0.1942, 0.0, 0.1978, 0.0, 0.1978, 0.0, 0.1942, 0.0, 0.4137, 0.0, 0.4173, 0.0, 0.4173, 0.0, 0.4137, 0.0, 0.5, 0.0, 0.5036, 0.0, 0.5036, 0.0, 0.5, 0.0, 0.7302, 0.0, 0.7338, 0.0, 0.7338, 0.0, 0.7302, 0.0, 0.1151, 0.0, 0.1187, 0.0, 0.1187, 0.0, 0.1151, 0.0, 0.4173, 0.0, 0.4209, 0.0, 0.4209, 0.0, 0.4173, 0.0, 0.8453, 0.0, 0.8489, 0.0, 0.8489, 0.0, 0.8453, 0.0, 0.4964, 0.0, 0.5, 0.0, 0.5, 0.0, 0.4964, 0.0, 0.7338, 0.0, 0.7374, 0.0, 0.7374, 0.0, 0.7338, 0.0, 0.4101, 0.0, 0.4137, 0.0, 0.4137, 0.0, 0.4101, 0.0, 0.8417, 0.0, 0.8453, 0.0, 0.8453, 0.0, 0.8417, 0.0, 0.1906, 0.0, 0.1942, 0.0, 0.1942, 0.0, 0.1906, 0.0, 0.07914, 0.0, 0.08273, 0.0, 0.08273, 0.0, 0.07914, 0.0, 0.4928, 0.0, 0.4964, 0.0, 0.4964, 0.0, 0.4928, 0.0, 0.7374, 0.0, 0.741, 0.0, 0.741, 0.0, 0.7374, 0.0, 0.1187, 0.0, 0.1223, 0.0, 0.1223, 0.0, 0.1187, 0.0, 0.741, 0.0, 0.7446, 0.0, 0.7446, 0.0, 0.741, 0.0, 0.8381, 0.0, 0.8417, 0.0, 0.8417, 0.0, 0.8381, 0.0, 0.003597, 0.0, 0.007194, 0.0, 0.007194, 0.0, 0.003597, 0.0, 0.4892, 0.0, 0.4928, 0.0, 0.4928, 0.0, 0.4892, 0.0, 0.2266, 0.0, 0.2302, 0.0, 0.2302, 0.0, 0.2266, 0.0, 0.6295, 0.0, 0.6331, 0.0, 0.6331, 0.0, 0.6295, 0.0, 0.8345, 0.0, 0.8381, 0.0, 0.8381, 0.0, 0.8345, 0.0, 0.1871, 0.0, 0.1906, 0.0, 0.1906, 0.0, 0.1871, 0.0, 0.0, 0.0, 0.003597, 0.0, 0.003597, 0.0, 0.0, 0.0, 0.3957, 0.0, 0.3993, 0.0, 0.3993, 0.0, 0.3957, 0.0, 0.9856, 0.0, 0.9892, 0.0, 0.9892, 0.0, 0.9856, 0.0, 0.1223, 0.0, 0.1259, 0.0, 0.1259, 0.0, 0.1223, 0.0, 0.6259, 0.0, 0.6295, 0.0, 0.6295, 0.0, 0.6259, 0.0, 0.8309, 0.0, 0.8345, 0.0, 0.8345, 0.0, 0.8309, 0.0, 0.3022, 0.0, 0.0, 0.0, 0.0, 0.0, 0.3022, 0.0, 0.3921, 0.0, 0.3957, 0.0, 0.3957, 0.0, 0.3921, 0.0, 0.982, 0.0, 0.9856, 0.0, 0.9856, 0.0, 0.982, 0.0, 0.06475, 0.0, 0.06835, 0.0, 0.06835, 0.0, 0.06475, 0.0, 0.007194, 0.0, 0.01079, 0.0, 0.01079, 0.0, 0.007194, 0.0, 0.8273, 0.0, 0.8309, 0.0, 0.8309, 0.0, 0.8273, 0.0, 0.1835, 0.0, 0.1871, 0.0, 0.1871, 0.0, 0.1835, 0.0, 0.3885, 0.0, 0.3921, 0.0, 0.3921, 0.0, 0.3885, 0.0, 0.4856, 0.0, 0.4892, 0.0, 0.4892, 0.0, 0.4856, 0.0, 0.1259, 0.0, 0.1295, 0.0, 0.1295, 0.0, 0.1259, 0.0, 0.8957, 0.0, 0.8993, 0.0, 0.8993, 0.0, 0.8957, 0.0, 0.8237, 0.0, 0.8273, 0.0, 0.8273, 0.0, 0.8237, 0.0, 0.2986, 0.0, 0.3022, 0.0, 0.3022, 0.0, 0.2986, 0.0, 0.3849, 0.0, 0.3885, 0.0, 0.3885, 0.0, 0.3849, 0.0, 0.01079, 0.0, 0.01439, 0.0, 0.01439, 0.0, 0.01079, 0.0, 0.8993, 0.0, 0.9029, 0.0, 0.9029, 0.0, 0.8993, 0.0, 0.241, 0.0, 0.2446, 0.0, 0.2446, 0.0, 0.241, 0.0, 0.8201, 0.0, 0.8237, 0.0, 0.8237, 0.0, 0.8201, 0.0, 0.1799, 0.0, 0.1835, 0.0, 0.1835, 0.0, 0.1799, 0.0, 0.3813, 0.0, 0.3849, 0.0, 0.3849, 0.0, 0.3813, 0.0, 0.1295, 0.0, 0.1331, 0.0, 0.1331, 0.0, 0.1295, 0.0, 0.5144, 0.0, 0.518, 0.0, 0.518, 0.0, 0.5144, 0.0, 0.8165, 0.0, 0.8201, 0.0, 0.8201, 0.0, 0.8165, 0.0, 0.295, 0.0, 0.2986, 0.0, 0.2986, 0.0, 0.295, 0.0, 0.3777, 0.0, 0.3813, 0.0, 0.3813, 0.0, 0.3777, 0.0, 0.482, 0.0, 0.4856, 0.0, 0.4856, 0.0, 0.482, 0.0, 0.518, 0.0, 0.5216, 0.0, 0.5216, 0.0, 0.518, 0.0, 0.01439, 0.0, 0.01799, 0.0, 0.01799, 0.0, 0.01439, 0.0, 0.9029, 0.0, 0.9065, 0.0, 0.9065, 0.0, 0.9029, 0.0, 0.8129, 0.0, 0.8165, 0.0, 0.8165, 0.0, 0.8129, 0.0, 0.1763, 0.0, 0.1799, 0.0, 0.1799, 0.0, 0.1763, 0.0, 0.3741, 0.0, 0.3777, 0.0, 0.3777, 0.0, 0.3741, 0.0, 0.5216, 0.0, 0.5252, 0.0, 0.5252, 0.0, 0.5216, 0.0, 0.1331, 0.0, 0.1367, 0.0, 0.1367, 0.0, 0.1331, 0.0, 0.07554, 0.0, 0.07914, 0.0, 0.07914, 0.0, 0.07554, 0.0, 0.8094, 0.0, 0.8129, 0.0, 0.8129, 0.0, 0.8094, 0.0, 0.2914, 0.0, 0.295, 0.0, 0.295, 0.0, 0.2914, 0.0, 0.3705, 0.0, 0.3741, 0.0, 0.3741, 0.0, 0.3705, 0.0, 0.1367, 0.0, 0.1403, 0.0, 0.1403, 0.0, 0.1367, 0.0, 0.01799, 0.0, 0.02158, 0.0, 0.02158, 0.0, 0.01799, 0.0, 0.6223, 0.0, 0.6259, 0.0, 0.6259, 0.0, 0.6223, 0.0, 0.8058, 0.0, 0.8094, 0.0, 0.8094, 0.0, 0.8058, 0.0, 0.3669, 0.0, 0.3705, 0.0, 0.3705, 0.0, 0.3669, 0.0, 0.2302, 0.0, 0.2338, 0.0, 0.2338, 0.0, 0.2302, 0.0, 0.1403, 0.0, 0.1439, 0.0, 0.1439, 0.0, 0.1403, 0.0, 0.9065, 0.0, 0.9101, 0.0, 0.9101, 0.0, 0.9065, 0.0, 0.6187, 0.0, 0.6223, 0.0, 0.6223, 0.0, 0.6187, 0.0, 0.8022, 0.0, 0.8058, 0.0, 0.8058, 0.0, 0.8022, 0.0, 0.2878, 0.0, 0.2914, 0.0, 0.2914, 0.0, 0.2878, 0.0, 0.3633, 0.0, 0.3669, 0.0, 0.3669, 0.0, 0.3633, 0.0, 0.8849, 0.0, 0.8885, 0.0, 0.8885, 0.0, 0.8849, 0.0, 0.1439, 0.0, 0.1475, 0.0, 0.1475, 0.0, 0.1439, 0.0, 0.02158, 0.0, 0.02518, 0.0, 0.02518, 0.0, 0.02158, 0.0, 0.9101, 0.0, 0.9137, 0.0, 0.9137, 0.0, 0.9101, 0.0, 0.7986, 0.0, 0.8022, 0.0, 0.8022, 0.0, 0.7986, 0.0, 0.3597, 0.0, 0.3633, 0.0, 0.3633, 0.0, 0.3597, 0.0, 0.8813, 0.0, 0.8849, 0.0, 0.8849, 0.0, 0.8813, 0.0, 0.1475, 0.0, 0.1511, 0.0, 0.1511, 0.0, 0.1475, 0.0, 0.9137, 0.0, 0.9173, 0.0, 0.9173, 0.0, 0.9137, 0.0, 0.795, 0.0, 0.7986, 0.0, 0.7986, 0.0, 0.795, 0.0, 0.2842, 0.0, 0.2878, 0.0, 0.2878, 0.0, 0.2842, 0.0, 0.3561, 0.0, 0.3597, 0.0, 0.3597, 0.0, 0.3561, 0.0, 0.06835, 0.0, 0.07194, 0.0, 0.07194, 0.0, 0.06835, 0.0, 0.1511, 0.0, 0.1547, 0.0, 0.1547, 0.0, 0.1511, 0.0, 0.02518, 0.0, 0.02878, 0.0, 0.02878, 0.0, 0.02518, 0.0, 0.9173, 0.0, 0.9209, 0.0, 0.9209, 0.0, 0.9173, 0.0, 0.7914, 0.0, 0.795, 0.0, 0.795, 0.0, 0.7914, 0.0, 0.3525, 0.0, 0.3561, 0.0, 0.3561, 0.0, 0.3525, 0.0, 0.8885, 0.0, 0.8921, 0.0, 0.8921, 0.0, 0.8885, 0.0, 0.1547, 0.0, 0.1583, 0.0, 0.1583, 0.0, 0.1547, 0.0, 0.9209, 0.0, 0.9245, 0.0, 0.9245, 0.0, 0.9209, 0.0, 0.7878, 0.0, 0.7914, 0.0, 0.7914, 0.0, 0.7878, 0.0, 0.2806, 0.0, 0.2842, 0.0, 0.2842, 0.0, 0.2806, 0.0, 0.3489, 0.0, 0.3525, 0.0, 0.3525, 0.0, 0.3489, 0.0, 0.1583, 0.0, 0.1619, 0.0, 0.1619, 0.0, 0.1583, 0.0, 0.02878, 0.0, 0.03237, 0.0, 0.03237, 0.0, 0.02878, 0.0, 0.9245, 0.0, 0.9281, 0.0, 0.9281, 0.0, 0.9245, 0.0, 0.7842, 0.0, 0.7878, 0.0, 0.7878, 0.0, 0.7842, 0.0, 0.3453, 0.0, 0.3489, 0.0, 0.3489, 0.0, 0.3453, 0.0, 0.9928, 0.0, 0.9964, 0.0, 0.9964, 0.0, 0.9928, 0.0, 0.1619, 0.0, 0.1655, 0.0, 0.1655, 0.0, 0.1619, 0.0, 0.9281, 0.0, 0.9317, 0.0, 0.9317, 0.0, 0.9281, 0.0, 0.6439, 0.0, 0.6475, 0.0, 0.6475, 0.0, 0.6439, 0.0, 0.277, 0.0, 0.2806, 0.0, 0.2806, 0.0, 0.277, 0.0, 0.3417, 0.0, 0.3453, 0.0, 0.3453, 0.0, 0.3417, 0.0, 0.1655, 0.0, 0.1691, 0.0, 0.1691, 0.0, 0.1655, 0.0, 0.03237, 0.0, 0.03597, 0.0, 0.03597, 0.0, 0.03237, 0.0, 0.9317, 0.0, 0.9353, 0.0, 0.9353, 0.0, 0.9317, 0.0, 0.2374, 0.0, 0.241, 0.0, 0.241, 0.0, 0.2374, 0.0, 0.6403, 0.0, 0.6439, 0.0, 0.6439, 0.0, 0.6403, 0.0, 0.3381, 0.0, 0.3417, 0.0, 0.3417, 0.0, 0.3381, 0.0, 0.8921, 0.0, 0.8957, 0.0, 0.8957, 0.0, 0.8921, 0.0, 0.7698, 0.0, 0.7734, 0.0, 0.7734, 0.0, 0.7698, 0.0, 0.1691, 0.0, 0.1727, 0.0, 0.1727, 0.0, 0.1691, 0.0, 0.9353, 0.0, 0.9388, 0.0, 0.9388, 0.0, 0.9353, 0.0, 0.1727, 0.0, 0.1763, 0.0, 0.1763, 0.0, 0.1727, 0.0, 0.2734, 0.0, 0.277, 0.0, 0.277, 0.0, 0.2734, 0.0, 0.3345, 0.0, 0.3381, 0.0, 0.3381, 0.0, 0.3345, 0.0, 0.03597, 0.0, 0.03957, 0.0, 0.03957, 0.0, 0.03597, 0.0, 0.9892, 0.0, 0.9928, 0.0, 0.9928, 0.0, 0.9892, 0.0, 0.7806, 0.0, 0.7842, 0.0, 0.7842, 0.0, 0.7806, 0.0, 0.3309, 0.0, 0.3345, 0.0, 0.3345, 0.0, 0.3309, 0.0, 0.4784, 0.0, 0.482, 0.0, 0.482, 0.0, 0.4784, 0.0, 0.9964, 0.0, 1.0, 0.0, 1.0, 0.0, 0.9964, 0.0, 0.05755, 0.0, 0.06115, 0.0, 0.06115, 0.0, 0.05755, 0.0, 0.9388, 0.0, 0.9424, 0.0, 0.9424, 0.0, 0.9388, 0.0, 0.2698, 0.0, 0.2734, 0.0, 0.2734, 0.0, 0.2698, 0.0, 0.3273, 0.0, 0.3309, 0.0, 0.3309, 0.0, 0.3273, 0.0, 0.03957, 0.0, 0.04317, 0.0, 0.04317, 0.0, 0.03957, 0.0, 0.9424, 0.0, 0.946, 0.0, 0.946, 0.0, 0.9424, 0.0, 0.6151, 0.0, 0.6187, 0.0, 0.6187, 0.0, 0.6151, 0.0, 0.6367, 0.0, 0.6403, 0.0, 0.6403, 0.0, 0.6367, 0.0, 0.3237, 0.0, 0.3273, 0.0, 0.3273, 0.0, 0.3237, 0.0, 0.946, 0.0, 0.9496, 0.0, 0.9496, 0.0, 0.946, 0.0, 0.6115, 0.0, 0.6151, 0.0, 0.6151, 0.0, 0.6115, 0.0, 0.2482, 0.0, 0.2518, 0.0, 0.2518, 0.0, 0.2482, 0.0, 0.2662, 0.0, 0.2698, 0.0, 0.2698, 0.0, 0.2662, 0.0, 0.3201, 0.0, 0.3237, 0.0, 0.3237, 0.0, 0.3201, 0.0, 0.07194, 0.0, 0.07554, 0.0, 0.07554, 0.0, 0.07194, 0.0, 0.7626, 0.0, 0.7662, 0.0, 0.7662, 0.0, 0.7626, 0.0, 0.04317, 0.0, 0.04676, 0.0, 0.04676, 0.0, 0.04317, 0.0, 0.9496, 0.0, 0.9532, 0.0, 0.9532, 0.0, 0.9496, 0.0, 0.7662, 0.0, 0.7698, 0.0, 0.7698, 0.0, 0.7662, 0.0, 0.3165, 0.0, 0.3201, 0.0, 0.3201, 0.0, 0.3165, 0.0, 0.7734, 0.0, 0.777, 0.0, 0.777, 0.0, 0.7734, 0.0, 0.9532, 0.0, 0.9568, 0.0, 0.9568, 0.0, 0.9532, 0.0, 0.2338, 0.0, 0.2374, 0.0, 0.2374, 0.0, 0.2338, 0.0, 0.777, 0.0, 0.7806, 0.0, 0.7806, 0.0, 0.777, 0.0, 0.2626, 0.0, 0.2662, 0.0, 0.2662, 0.0, 0.2626, 0.0, 0.3129, 0.0, 0.3165, 0.0, 0.3165, 0.0, 0.3129, 0.0, 0.5252, 0.0, 0.5288, 0.0, 0.5288, 0.0, 0.5252, 0.0, 0.04676, 0.0, 0.05036, 0.0, 0.05036, 0.0, 0.04676, 0.0, 0.9568, 0.0, 0.9604, 0.0, 0.9604, 0.0, 0.9568, 0.0, 0.6331, 0.0, 0.6367, 0.0, 0.6367, 0.0, 0.6331, 0.0, 0.3094, 0.0, 0.3129, 0.0, 0.3129, 0.0, 0.3094, 0.0, 0.5288, 0.0, 0.5324, 0.0, 0.5324, 0.0, 0.5288, 0.0, 0.3993, 0.0, 0.4029, 0.0, 0.4029, 0.0, 0.3993, 0.0, 0.9604, 0.0, 0.964, 0.0, 0.964, 0.0, 0.9604, 0.0, 0.7482, 0.0, 0.7518, 0.0, 0.7518, 0.0, 0.7482, 0.0, 0.259, 0.0, 0.2626, 0.0, 0.2626, 0.0, 0.259, 0.0, 0.5324, 0.0, 0.536, 0.0, 0.536, 0.0, 0.5324, 0.0, 0.05036, 0.0, 0.05396, 0.0, 0.05396, 0.0, 0.05036, 0.0, 0.964, 0.0, 0.9676, 0.0, 0.9676, 0.0, 0.964, 0.0, 0.7446, 0.0, 0.7482, 0.0, 0.7482, 0.0, 0.7446, 0.0, 0.3058, 0.0, 0.3094, 0.0, 0.3094, 0.0, 0.3058, 0.0, 0.536, 0.0, 0.5396, 0.0, 0.5396, 0.0, 0.536, 0.0, 0.6583, 0.0, 0.6619, 0.0, 0.6619, 0.0, 0.6583, 0.0, 0.4029, 0.0, 0.4065, 0.0, 0.4065, 0.0, 0.4029, 0.0, 0.9676, 0.0, 0.9712, 0.0, 0.9712, 0.0, 0.9676, 0.0, 0.5396, 0.0, 0.5432, 0.0, 0.5432, 0.0, 0.5396, 0.0, 0.6619, 0.0, 0.6655, 0.0, 0.6655, 0.0, 0.6619, 0.0, 0.6511, 0.0, 0.6547, 0.0, 0.6547, 0.0, 0.6511, 0.0, 0.08273, 0.0, 0.08633, 0.0, 0.08633, 0.0, 0.08273, 0.0, 0.9712, 0.0, 0.9748, 0.0, 0.9748, 0.0, 0.9712, 0.0, 0.5432, 0.0, 0.5468, 0.0, 0.5468, 0.0, 0.5432, 0.0, 0.6655, 0.0, 0.6691, 0.0, 0.6691, 0.0, 0.6655, 0.0, 0.9748, 0.0, 0.9784, 0.0, 0.9784, 0.0, 0.9748, 0.0, 0.223, 0.0, 0.2266, 0.0, 0.2266, 0.0, 0.223, 0.0, 0.9784, 0.0, 0.982, 0.0, 0.982, 0.0, 0.9784, 0.0, 0.5468, 0.0, 0.5504, 0.0, 0.5504, 0.0, 0.5468, 0.0, 0.6691, 0.0, 0.6727, 0.0, 0.6727, 0.0, 0.6691, 0.0, 0.4065, 0.0, 0.4101, 0.0, 0.4101, 0.0, 0.4065, 0.0, 0.4748, 0.0, 0.4784, 0.0, 0.4784, 0.0, 0.4748, 0.0, 0.5504, 0.0, 0.554, 0.0, 0.554, 0.0, 0.5504, 0.0, 0.6727, 0.0, 0.6763, 0.0, 0.6763, 0.0, 0.6727, 0.0, 0.8741, 0.0, 0.8777, 0.0, 0.8777, 0.0, 0.8741, 0.0, 0.4712, 0.0, 0.4748, 0.0, 0.4748, 0.0, 0.4712, 0.0, 0.554, 0.0, 0.5576, 0.0, 0.5576, 0.0, 0.554, 0.0, 0.6763, 0.0, 0.6799, 0.0, 0.6799, 0.0, 0.6763, 0.0, 1.0, 0.0, 0.3058, 0.0, 0.3058, 0.0, 1.0, 0.0, 0.2554, 0.0, 0.259, 0.0, 0.259, 0.0, 0.2554, 0.0, 0.5108, 0.0, 0.5144, 0.0, 0.5144, 0.0, 0.5108, 0.0, 0.5576, 0.0, 0.5612, 0.0, 0.5612, 0.0, 0.5576, 0.0, 0.06115, 0.0, 0.06475, 0.0, 0.06475, 0.0, 0.06115, 0.0, 0.08633, 0.0, 0.08993, 0.0, 0.08993, 0.0, 0.08633, 0.0])
me_curve_345.materials.append(mat_svgmat_542)
me_curve_345.use_remesh_fix_poles = True
me_curve_345.use_remesh_preserve_attributes = False
me_curve_345.use_mirror_vertex_groups = False
me_curve_345.update()
me_cube_001 = bpy.data.meshes.new('Cube.001')
me_cube_001.from_pydata([(-1.0, -1.0, -1.0), (-1.0, -1.0, 1.0), (-1.0, 1.0, -1.0), (-1.0, 1.0, 1.0), (1.0, -1.0, -1.0), (1.0, -1.0, 1.0), (1.0, 1.0, -1.0), (1.0, 1.0, 1.0)], [], [(0, 1, 3, 2), (2, 3, 7, 6), (6, 7, 5, 4), (4, 5, 1, 0), (2, 6, 4, 0), (7, 3, 1, 5)])
_uv = me_cube_001.uv_layers.new(name='UVMap')
_uv.uv.foreach_set('vector', [0.375, 0.0, 0.625, 0.0, 0.625, 0.25, 0.375, 0.25, 0.375, 0.25, 0.625, 0.25, 0.625, 0.5, 0.375, 0.5, 0.375, 0.5, 0.625, 0.5, 0.625, 0.75, 0.375, 0.75, 0.375, 0.75, 0.625, 0.75, 0.625, 1.0, 0.375, 1.0, 0.125, 0.5, 0.375, 0.5, 0.375, 0.75, 0.125, 0.75, 0.625, 0.5, 0.875, 0.5, 0.875, 0.75, 0.625, 0.75])
me_cube_001.materials.append(mat_material_002)
me_cube_001.use_remesh_fix_poles = True
me_cube_001.use_remesh_preserve_attributes = False
me_cube_001.use_mirror_vertex_groups = False
me_cube_001.update()

# ---- curves / text
txt_text = bpy.data.curves.new('Text', 'FONT')
txt_text.dimensions = '2D'
txt_text.body = '42'
txt_text.materials.append(mat_material_001)
txt_text.use_path_clamp = True
txt_text.extrude = 0.03

# ---- objects
ob_curve = bpy.data.objects.new('Curve', me_curve_347)
ob_curve_001 = bpy.data.objects.new('Curve.001', me_curve_346)
ob_curve_002 = bpy.data.objects.new('Curve.002', me_curve_345)
ob_cube = bpy.data.objects.new('Cube', me_cube_001)
ob_text = bpy.data.objects.new('Text', txt_text)

# ---- transforms, parenting, visibility, modifiers, constraints
ob_curve.location = (-1.562, -1.816, 0.01879)
ob_curve.scale = (54.19, 54.19, 54.19)
ob_curve.lineart.crease_threshold = 0.0
ob_curve_001.location = (-1.562, -1.816, 0.03553)
ob_curve_001.scale = (54.19, 54.19, 54.19)
ob_curve_001.lineart.crease_threshold = 0.0
ob_curve_002.location = (-1.562, -1.816, 0.1876)
ob_curve_002.scale = (54.19, 54.19, 54.19)
ob_curve_002.lineart.crease_threshold = 0.0
ob_cube.location = (2.014, 1.919, -0.3893)
ob_cube.scale = (4.376, 4.376, 0.5829)
ob_cube.lineart.crease_threshold = 0.0
ob_text.location = (2.216, 3.091, 0.1446)
ob_text.scale = (4.189, 4.189, 11.81)
ob_text.lineart.crease_threshold = 0.0

# ---- collection membership
scene.collection.objects.link(ob_curve)
scene.collection.objects.link(ob_curve_001)
scene.collection.objects.link(ob_curve_002)
col_collection.objects.link(ob_cube)
col_collection.objects.link(ob_text)

# ---- scene / render settings (as saved in the file)
scene.frame_start = 1; scene.frame_end = 250; scene.frame_set(1)
scene.render.engine = 'BLENDER_EEVEE_NEXT'
scene.cycles.samples = 128
scene.cycles.sampling_pattern = 'TABULATED_SOBOL'
scene.cycles.use_adaptive_sampling = False
scene.cycles.use_light_tree = False
scene.view_settings.view_transform = 'Filmic'
bpy.context.view_layer.update()

# ---- added for rendering (the .blend has no active camera and no usable light): camera, sun
cam_auto = bpy.data.cameras.new('AutoCamera')
cam_auto.lens = 50.0
cam_auto.sensor_width = 36.0
cam_auto.clip_end = 1000.0
ob_auto_camera = bpy.data.objects.new('AutoCamera', cam_auto)
scene.collection.objects.link(ob_auto_camera)
ob_auto_camera.location = (13.5366, -11.9079, 8.93915)
ob_auto_camera.rotation_euler = (1.09748, -7.21219e-08, 0.694738)
scene.camera = ob_auto_camera
light_auto_sun = bpy.data.lights.new('AutoSun', 'SUN')
light_auto_sun.energy = 3.0
light_auto_sun.angle = 0.0523599
ob_auto_sun = bpy.data.objects.new('AutoSun', light_auto_sun)
scene.collection.objects.link(ob_auto_sun)
ob_auto_sun.rotation_euler = (0.872665, 0.174533, 0.523599)
bpy.context.view_layer.update()

